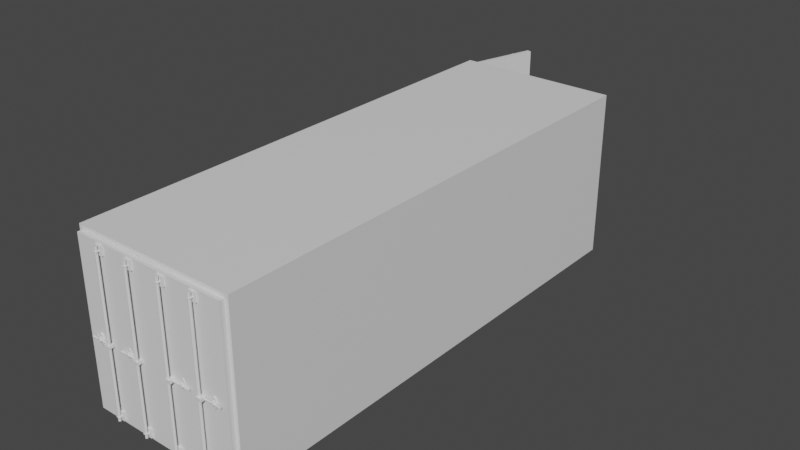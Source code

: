 # Source: containerOpen.blend  (saved by Blender 3.6.14; exported with 4.5.12 LTS)
import bpy
from mathutils import Matrix  # noqa: F401  (used for matrix-valued properties, if any)

bpy.ops.wm.read_factory_settings(use_empty=True)
scene = bpy.context.scene
scene.name = 'Scene'

# ---- collections
col_collection = bpy.data.collections.new('Collection'); scene.collection.children.link(col_collection)

# ---- materials (node trees are filled in below, after node groups)
mat_material = bpy.data.materials.new('Material')
mat_material.alpha_threshold = 0.0
mat_material.use_transparent_shadow = False
mat_material.roughness = 0.5
mat_material.line_color = (0.0, 0.0, 0.0, 1.0)

# ---- material node trees
mat_material.use_nodes = True; mat_material.node_tree.nodes.clear()
_N = mat_material.node_tree.nodes; _L = mat_material.node_tree.links
n0 = _N.new('ShaderNodeOutputMaterial'); n0.name = 'Material Output'; n0.location = (300, 300)
n1 = _N.new('ShaderNodeBsdfPrincipled'); n1.name = 'Principled BSDF'; n1.location = (10, 300)
n1.distribution = 'GGX'
n1.subsurface_method = 'RANDOM_WALK_SKIN'
n1.inputs[3].default_value = 1.45
n1.inputs[27].default_value = (0.0, 0.0, 0.0, 1.0)
n1.inputs[28].default_value = 1.0
_L.new(n1.outputs[0], n0.inputs[0])
n0.is_active_output = True

# ---- world
world_world = bpy.data.worlds.new('World'); scene.world = world_world
world_world.use_nodes = True; world_world.node_tree.nodes.clear()
_N = world_world.node_tree.nodes; _L = world_world.node_tree.links
n0 = _N.new('ShaderNodeOutputWorld'); n0.name = 'World Output'; n0.location = (300, 300)
n1 = _N.new('ShaderNodeBackground'); n1.name = 'Background'; n1.location = (10, 300)
n1.inputs[0].default_value = (0.05088, 0.05088, 0.05088, 1.0)
_L.new(n1.outputs[0], n0.inputs[0])
n0.is_active_output = True
world_world.color = (0.05088, 0.05088, 0.05088)
world_world.use_sun_shadow = False
world_world.sun_shadow_jitter_overblur = 0.0

# ---- meshes
me_cube_001 = bpy.data.meshes.new('Cube.001')
me_cube_001.from_pydata([(1.0, 1.0, 1.0), (1.0, 1.0, -1.0), (1.0, -1.0, 1.0), (1.0, -1.0, -1.0), (-1.0, 1.0, 1.0), (-1.0, 1.0, -1.0), (-1.0, -1.0, 1.0), (-1.0, -1.0, -1.0), (0.95, 1.0, 0.95), (0.95, 1.0, -0.95), (0.95, -0.9997, 0.95), (0.95, -0.9997, -0.95), (-0.95, 1.0, 0.95), (-0.95, 1.0, -0.95), (-0.95, -0.9997, 0.95), (-0.95, -0.9997, -0.95)], [], [(0, 4, 6, 2), (3, 11, 15, 7), (7, 6, 4, 5), (5, 1, 3, 7), (1, 0, 2, 3), (8, 10, 14, 12), (6, 7, 15, 14), (15, 13, 12, 14), (13, 15, 11, 9), (9, 11, 10, 8), (1, 5, 13, 9), (0, 1, 9, 8), (5, 4, 12, 13), (4, 0, 8, 12), (6, 14, 10, 2), (3, 2, 10, 11)])
_uv = me_cube_001.uv_layers.new(name='UVMap')
_uv.uv.foreach_set('vector', [0.625, 0.5, 0.875, 0.5, 0.875, 0.75, 0.625, 0.75, 0.375, 0.75, 0.375, 0.75, 0.125, 0.75, 0.375, 0.0, 0.375, 0.0, 0.625, 0.0, 0.625, 0.25, 0.375, 0.25, 0.125, 0.5, 0.375, 0.5, 0.375, 0.75, 0.125, 0.75, 0.375, 0.5, 0.625, 0.5, 0.625, 0.75, 0.375, 0.75, 0.625, 0.5, 0.625, 0.75, 0.875, 0.75, 0.875, 0.5, 0.625, 0.0, 0.375, 0.0, 0.375, 0.0, 0.625, 0.0, 0.375, 0.0, 0.375, 0.25, 0.625, 0.25, 0.625, 0.0, 0.125, 0.5, 0.125, 0.75, 0.375, 0.75, 0.375, 0.5, 0.375, 0.5, 0.375, 0.75, 0.625, 0.75, 0.625, 0.5, 0.375, 0.5, 0.125, 0.5, 0.125, 0.5, 0.375, 0.5, 0.625, 0.5, 0.375, 0.5, 0.375, 0.5, 0.625, 0.5, 0.375, 0.25, 0.625, 0.25, 0.625, 0.25, 0.375, 0.25, 0.875, 0.5, 0.625, 0.5, 0.625, 0.5, 0.875, 0.5, 0.625, 0.0, 0.625, 0.0, 0.625, 0.75, 0.625, 0.75, 0.375, 0.75, 0.625, 0.75, 0.625, 0.75, 0.375, 0.75])
me_cube_001.materials.append(mat_material)
me_cube_001.use_mirror_vertex_groups = False
me_cube_001.update()
me_cube_002 = bpy.data.meshes.new('Cube.002')
me_cube_002.from_pydata([(0.6695, 1.031, -0.8313), (0.6695, 1.031, -0.9307), (0.6694, 1.024, -0.8313), (0.6694, 1.024, -0.9307), (0.5783, 1.032, -0.8313), (0.5783, 1.032, -0.9307), (0.5782, 1.025, -0.8313), (0.5782, 1.025, -0.9307), (0.645, 1.046, -0.878), (0.645, 1.046, -0.8843), (0.6441, 1.03, -0.8746), (0.6441, 1.03, -0.8876), (0.6019, 1.046, -0.878), (0.6019, 1.046, -0.8843), (0.601, 1.031, -0.8746), (0.601, 1.031, -0.8876), (0.2586, 1.034, -0.8313), (0.2586, 1.034, -0.9307), (0.2585, 1.027, -0.8313), (0.2585, 1.027, -0.9307), (0.1673, 1.035, -0.8313), (0.1673, 1.035, -0.9307), (0.1672, 1.028, -0.8313), (0.1672, 1.028, -0.9307), (0.2341, 1.049, -0.878), (0.2341, 1.049, -0.8843), (0.2332, 1.034, -0.8746), (0.2332, 1.034, -0.8876), (0.191, 1.049, -0.878), (0.191, 1.049, -0.8843), (0.1901, 1.034, -0.8746), (0.1901, 1.034, -0.8876), (0.6695, 1.031, 0.9308), (0.6695, 1.031, 0.8314), (0.6694, 1.024, 0.9326), (0.6694, 1.024, 0.8332), (0.5783, 1.032, 0.9308), (0.5783, 1.032, 0.8314), (0.5782, 1.025, 0.9326), (0.5782, 1.025, 0.8332), (0.645, 1.046, 0.8841), (0.645, 1.046, 0.8779), (0.6441, 1.03, 0.8875), (0.6441, 1.03, 0.8745), (0.6019, 1.046, 0.8841), (0.6019, 1.046, 0.8779), (0.601, 1.031, 0.8875), (0.601, 1.031, 0.8745), (0.2586, 1.034, 0.9308), (0.2586, 1.034, 0.8314), (0.2585, 1.027, 0.9308), (0.2585, 1.027, 0.8314), (0.1673, 1.035, 0.9308), (0.1673, 1.035, 0.8314), (0.1672, 1.028, 0.9308), (0.1672, 1.028, 0.8314), (0.2341, 1.049, 0.8841), (0.2341, 1.049, 0.8779), (0.2332, 1.034, 0.8875), (0.2332, 1.034, 0.8745), (0.191, 1.049, 0.8841), (0.191, 1.049, 0.8779), (0.1901, 1.034, 0.8875), (0.1901, 1.034, 0.8745), (0.6233, 1.045, -0.9283), (0.6118, 1.043, -0.9283), (0.607, 1.039, -0.9283), (0.6118, 1.036, -0.9283), (0.6233, 1.034, -0.9283), (0.6347, 1.036, -0.9283), (0.6395, 1.039, -0.9283), (0.6347, 1.043, -0.9283), (0.6233, 1.045, 0.9285), (0.6118, 1.043, 0.9285), (0.607, 1.039, 0.9285), (0.6118, 1.036, 0.9285), (0.6233, 1.034, 0.9285), (0.6347, 1.036, 0.9285), (0.6395, 1.039, 0.9285), (0.6347, 1.043, 0.9285), (0.2117, 1.048, -0.9283), (0.2002, 1.046, -0.9283), (0.1955, 1.043, -0.9283), (0.2002, 1.039, -0.9283), (0.2117, 1.037, -0.9283), (0.2231, 1.039, -0.9283), (0.2279, 1.043, -0.9283), (0.2231, 1.046, -0.9283), (0.2117, 1.048, 0.9285), (0.2002, 1.046, 0.9285), (0.1955, 1.043, 0.9285), (0.2002, 1.039, 0.9285), (0.2117, 1.037, 0.9285), (0.2231, 1.039, 0.9285), (0.2279, 1.043, 0.9285), (0.2231, 1.046, 0.9285), (0.95, 1.003, 0.95), (0.95, 1.003, -0.95), (-0.006873, 1.009, 0.95), (-0.006873, 1.009, -0.95), (0.9501, 1.023, 0.95), (0.9501, 1.023, -0.95), (-0.006763, 1.029, 0.95), (-0.006763, 1.029, -0.95), (0.7839, 1.024, -0.03109), (0.7627, 1.024, -0.05118), (0.7539, 1.024, -0.09969), (0.7627, 1.024, -0.1482), (0.7839, 1.024, -0.1683), (0.8051, 1.024, -0.1482), (0.8139, 1.024, -0.09969), (0.8051, 1.024, -0.05118), (0.784, 1.029, -0.03109), (0.7628, 1.029, -0.05118), (0.754, 1.029, -0.09969), (0.7628, 1.029, -0.1482), (0.784, 1.029, -0.1683), (0.8053, 1.029, -0.1482), (0.814, 1.029, -0.09969), (0.8053, 1.029, -0.05118), (0.7713, 1.027, -0.1172), (0.7713, 1.027, -0.08057), (0.772, 1.038, -0.1172), (0.772, 1.038, -0.08057), (0.7981, 1.027, -0.1172), (0.7981, 1.027, -0.08057), (0.7988, 1.038, -0.1172), (0.7988, 1.038, -0.08057), (0.6011, 1.027, -0.1172), (0.6011, 1.027, -0.08057), (0.6028, 1.049, -0.1172), (0.6028, 1.049, -0.08057), (0.6713, 1.027, -0.1172), (0.6713, 1.027, -0.08057), (0.673, 1.049, -0.1172), (0.673, 1.049, -0.08057), (0.6712, 1.037, -0.09884), (0.6712, 1.036, -0.09006), (0.6712, 1.033, -0.08642), (0.6712, 1.03, -0.09006), (0.6712, 1.029, -0.09884), (0.6712, 1.03, -0.1076), (0.6712, 1.033, -0.1113), (0.6712, 1.036, -0.1076), (0.8841, 1.037, -0.09884), (0.8841, 1.036, -0.09006), (0.8841, 1.033, -0.08642), (0.8841, 1.03, -0.09006), (0.8841, 1.029, -0.09884), (0.8841, 1.03, -0.1076), (0.8841, 1.033, -0.1113), (0.8841, 1.036, -0.1076), (0.3678, 1.024, -0.03109), (0.3465, 1.024, -0.05118), (0.3378, 1.024, -0.09969), (0.3465, 1.024, -0.1482), (0.3678, 1.024, -0.1683), (0.389, 1.024, -0.1482), (0.3978, 1.024, -0.09969), (0.389, 1.024, -0.05118), (0.3679, 1.029, -0.03109), (0.3467, 1.029, -0.05118), (0.3379, 1.029, -0.09969), (0.3467, 1.029, -0.1482), (0.3679, 1.029, -0.1683), (0.3891, 1.029, -0.1482), (0.3979, 1.029, -0.09969), (0.3891, 1.029, -0.05118), (0.3552, 1.027, -0.1172), (0.3552, 1.027, -0.08057), (0.3558, 1.038, -0.1172), (0.3558, 1.038, -0.08057), (0.382, 1.027, -0.1172), (0.382, 1.027, -0.08057), (0.3826, 1.038, -0.1172), (0.3826, 1.038, -0.08057), (0.185, 1.027, -0.1172), (0.185, 1.027, -0.08057), (0.1867, 1.049, -0.1172), (0.1867, 1.049, -0.08057), (0.2552, 1.027, -0.1172), (0.2552, 1.027, -0.08057), (0.2569, 1.049, -0.1172), (0.2569, 1.049, -0.08057), (0.2551, 1.037, -0.09884), (0.2551, 1.036, -0.09006), (0.2551, 1.033, -0.08642), (0.2551, 1.03, -0.09006), (0.2551, 1.029, -0.09884), (0.2551, 1.03, -0.1076), (0.2551, 1.033, -0.1113), (0.2551, 1.036, -0.1076), (0.4679, 1.037, -0.09884), (0.4679, 1.036, -0.09006), (0.4679, 1.033, -0.08642), (0.4679, 1.03, -0.09006), (0.4679, 1.029, -0.09884), (0.4679, 1.03, -0.1076), (0.4679, 1.033, -0.1113), (0.4679, 1.036, -0.1076), (-0.9467, 1.102, -0.8313), (-0.9467, 1.102, -0.9307), (-0.926, 1.1, -0.8313), (-0.926, 1.1, -0.9307), (-0.9215, 1.131, -0.8313), (-0.9215, 1.131, -0.9307), (-0.9007, 1.129, -0.8313), (-0.9007, 1.129, -0.9307), (-0.9803, 1.114, -0.878), (-0.9803, 1.114, -0.8843), (-0.9367, 1.109, -0.8746), (-0.9367, 1.109, -0.8876), (-0.9683, 1.127, -0.878), (-0.9683, 1.127, -0.8843), (-0.9247, 1.123, -0.8746), (-0.9247, 1.123, -0.8876), (-0.8359, 1.234, -0.8313), (-0.8359, 1.234, -0.9307), (-0.8152, 1.232, -0.8313), (-0.8152, 1.232, -0.9307), (-0.8107, 1.263, -0.8313), (-0.8107, 1.263, -0.9307), (-0.7899, 1.261, -0.8313), (-0.7899, 1.261, -0.9307), (-0.8695, 1.246, -0.878), (-0.8695, 1.246, -0.8843), (-0.8259, 1.242, -0.8746), (-0.8259, 1.242, -0.8876), (-0.8575, 1.26, -0.878), (-0.8575, 1.26, -0.8843), (-0.8139, 1.255, -0.8746), (-0.8139, 1.255, -0.8876), (-0.9467, 1.102, 0.9308), (-0.9467, 1.102, 0.8314), (-0.926, 1.1, 0.9326), (-0.926, 1.1, 0.8332), (-0.9215, 1.131, 0.9308), (-0.9215, 1.131, 0.8314), (-0.9007, 1.129, 0.9326), (-0.9007, 1.129, 0.8332), (-0.9803, 1.114, 0.8841), (-0.9803, 1.114, 0.8779), (-0.9367, 1.109, 0.8875), (-0.9367, 1.109, 0.8745), (-0.9683, 1.127, 0.8841), (-0.9683, 1.127, 0.8779), (-0.9247, 1.123, 0.8875), (-0.9247, 1.123, 0.8745), (-0.8359, 1.234, 0.9308), (-0.8359, 1.234, 0.8314), (-0.8152, 1.232, 0.9308), (-0.8152, 1.232, 0.8314), (-0.8107, 1.263, 0.9308), (-0.8107, 1.263, 0.8314), (-0.7899, 1.261, 0.9308), (-0.7899, 1.261, 0.8314), (-0.8695, 1.246, 0.8841), (-0.8695, 1.246, 0.8779), (-0.8259, 1.242, 0.8875), (-0.8259, 1.242, 0.8745), (-0.8575, 1.26, 0.8841), (-0.8575, 1.26, 0.8779), (-0.8139, 1.255, 0.8875), (-0.8139, 1.255, 0.8745), (-0.9721, 1.12, -0.9283), (-0.9643, 1.124, -0.9283), (-0.9519, 1.124, -0.9283), (-0.9423, 1.121, -0.9283), (-0.9411, 1.117, -0.9283), (-0.949, 1.114, -0.9283), (-0.9614, 1.114, -0.9283), (-0.9709, 1.116, -0.9283), (-0.9721, 1.12, 0.9285), (-0.9643, 1.124, 0.9285), (-0.9519, 1.124, 0.9285), (-0.9423, 1.121, 0.9285), (-0.9411, 1.117, 0.9285), (-0.949, 1.114, 0.9285), (-0.9614, 1.114, 0.9285), (-0.9709, 1.116, 0.9285), (-0.861, 1.253, -0.9283), (-0.8532, 1.256, -0.9283), (-0.8408, 1.256, -0.9283), (-0.8312, 1.254, -0.9283), (-0.83, 1.25, -0.9283), (-0.8379, 1.246, -0.9283), (-0.8503, 1.246, -0.9283), (-0.8598, 1.249, -0.9283), (-0.861, 1.253, 0.9285), (-0.8532, 1.256, 0.9285), (-0.8408, 1.256, 0.9285), (-0.8312, 1.254, 0.9285), (-0.83, 1.25, 0.9285), (-0.8379, 1.246, 0.9285), (-0.8503, 1.246, 0.9285), (-0.8598, 1.249, 0.9285), (-0.9487, 1.004, 0.95), (-0.9487, 1.004, -0.95), (-0.6848, 1.311, 0.95), (-0.6848, 1.311, -0.95), (-1.006, 1.01, 0.95), (-1.006, 1.01, -0.95), (-0.7422, 1.317, 0.95), (-0.7422, 1.317, -0.95), (-0.9588, 1.063, -0.03109), (-0.953, 1.07, -0.05118), (-0.9506, 1.073, -0.09969), (-0.953, 1.07, -0.1482), (-0.9588, 1.063, -0.1683), (-0.9646, 1.056, -0.1482), (-0.967, 1.053, -0.09969), (-0.9646, 1.056, -0.05118), (-0.974, 1.064, -0.03109), (-0.9682, 1.071, -0.05118), (-0.9658, 1.074, -0.09969), (-0.9682, 1.071, -0.1482), (-0.974, 1.064, -0.1683), (-0.9798, 1.058, -0.1482), (-0.9822, 1.055, -0.09969), (-0.9798, 1.058, -0.05118), (-0.9647, 1.068, -0.1172), (-0.9647, 1.068, -0.08057), (-0.9969, 1.071, -0.1172), (-0.9969, 1.071, -0.08057), (-0.972, 1.059, -0.1172), (-0.972, 1.059, -0.08057), (-1.004, 1.062, -0.1172), (-1.004, 1.062, -0.08057), (-0.9151, 1.122, -0.1172), (-0.9151, 1.122, -0.08057), (-0.9778, 1.128, -0.1172), (-0.9778, 1.128, -0.08057), (-0.935, 1.1, -0.1172), (-0.935, 1.1, -0.08057), (-0.9977, 1.106, -0.1172), (-0.9977, 1.106, -0.08057), (-0.965, 1.103, -0.09884), (-0.9614, 1.103, -0.09006), (-0.9527, 1.102, -0.08642), (-0.944, 1.101, -0.09006), (-0.9404, 1.1, -0.09884), (-0.944, 1.101, -0.1076), (-0.9527, 1.102, -0.1113), (-0.9614, 1.103, -0.1076), (-1.027, 1.035, -0.09884), (-1.023, 1.035, -0.09006), (-1.015, 1.034, -0.08642), (-1.006, 1.033, -0.09006), (-1.002, 1.032, -0.09884), (-1.006, 1.033, -0.1076), (-1.015, 1.034, -0.1113), (-1.023, 1.035, -0.1076), (-0.8375, 1.196, -0.03109), (-0.8317, 1.203, -0.05118), (-0.8293, 1.205, -0.09969), (-0.8317, 1.203, -0.1482), (-0.8375, 1.196, -0.1683), (-0.8433, 1.189, -0.1482), (-0.8457, 1.186, -0.09969), (-0.8433, 1.189, -0.05118), (-0.8527, 1.197, -0.03109), (-0.8469, 1.204, -0.05118), (-0.8445, 1.207, -0.09969), (-0.8469, 1.204, -0.1482), (-0.8527, 1.197, -0.1683), (-0.8585, 1.191, -0.1482), (-0.8609, 1.188, -0.09969), (-0.8585, 1.191, -0.05118), (-0.8434, 1.201, -0.1172), (-0.8434, 1.201, -0.08057), (-0.8756, 1.204, -0.1172), (-0.8756, 1.204, -0.08057), (-0.8507, 1.192, -0.1172), (-0.8507, 1.192, -0.08057), (-0.8829, 1.195, -0.1172), (-0.8829, 1.195, -0.08057), (-0.7938, 1.255, -0.1172), (-0.7938, 1.255, -0.08057), (-0.8565, 1.261, -0.1172), (-0.8565, 1.261, -0.08057), (-0.8137, 1.233, -0.1172), (-0.8137, 1.233, -0.08057), (-0.8765, 1.238, -0.1172), (-0.8765, 1.238, -0.08057), (-0.8437, 1.236, -0.09884), (-0.8401, 1.235, -0.09006), (-0.8314, 1.235, -0.08642), (-0.8227, 1.234, -0.09006), (-0.8191, 1.233, -0.09884), (-0.8227, 1.234, -0.1076), (-0.8314, 1.235, -0.1113), (-0.8401, 1.235, -0.1076), (-0.9057, 1.168, -0.09884), (-0.9021, 1.167, -0.09006), (-0.8934, 1.167, -0.08642), (-0.8847, 1.166, -0.09006), (-0.8811, 1.165, -0.09884), (-0.8847, 1.166, -0.1076), (-0.8934, 1.167, -0.1113), (-0.9021, 1.167, -0.1076), (-0.6795, -1.023, -0.8313), (-0.6795, -1.023, -0.9307), (-0.6797, -1.016, -0.8313), (-0.6797, -1.016, -0.9307), (-0.5882, -1.023, -0.8313), (-0.5882, -1.023, -0.9307), (-0.5884, -1.016, -0.8313), (-0.5884, -1.016, -0.9307), (-0.6543, -1.037, -0.878), (-0.6543, -1.037, -0.8843), (-0.6541, -1.022, -0.8746), (-0.6541, -1.022, -0.8876), (-0.6112, -1.037, -0.878), (-0.6112, -1.037, -0.8843), (-0.611, -1.022, -0.8746), (-0.611, -1.022, -0.8876), (-0.2684, -1.024, -0.8313), (-0.2684, -1.024, -0.9307), (-0.2687, -1.017, -0.8313), (-0.2687, -1.017, -0.9307), (-0.1772, -1.024, -0.8313), (-0.1772, -1.024, -0.9307), (-0.1774, -1.016, -0.8313), (-0.1774, -1.016, -0.9307), (-0.2433, -1.038, -0.878), (-0.2433, -1.038, -0.8843), (-0.2431, -1.023, -0.8746), (-0.2431, -1.023, -0.8876), (-0.2002, -1.038, -0.878), (-0.2002, -1.038, -0.8843), (-0.2, -1.023, -0.8746), (-0.2, -1.023, -0.8876), (-0.6795, -1.023, 0.9308), (-0.6795, -1.023, 0.8314), (-0.6797, -1.016, 0.9326), (-0.6797, -1.016, 0.8332), (-0.5882, -1.023, 0.9308), (-0.5882, -1.023, 0.8314), (-0.5884, -1.016, 0.9326), (-0.5884, -1.016, 0.8332), (-0.6543, -1.037, 0.8841), (-0.6543, -1.037, 0.8779), (-0.6541, -1.022, 0.8875), (-0.6541, -1.022, 0.8745), (-0.6112, -1.037, 0.8841), (-0.6112, -1.037, 0.8779), (-0.611, -1.022, 0.8875), (-0.611, -1.022, 0.8745), (-0.2684, -1.024, 0.9308), (-0.2684, -1.024, 0.8314), (-0.2687, -1.017, 0.9308), (-0.2687, -1.017, 0.8314), (-0.1772, -1.024, 0.9308), (-0.1772, -1.024, 0.8314), (-0.1774, -1.016, 0.9308), (-0.1774, -1.016, 0.8314), (-0.2433, -1.038, 0.8841), (-0.2433, -1.038, 0.8779), (-0.2431, -1.023, 0.8875), (-0.2431, -1.023, 0.8745), (-0.2002, -1.038, 0.8841), (-0.2002, -1.038, 0.8779), (-0.2, -1.023, 0.8875), (-0.2, -1.023, 0.8745), (-0.6326, -1.036, -0.9283), (-0.6212, -1.034, -0.9283), (-0.6166, -1.031, -0.9283), (-0.6215, -1.027, -0.9283), (-0.6331, -1.025, -0.9283), (-0.6445, -1.027, -0.9283), (-0.649, -1.031, -0.9283), (-0.6441, -1.035, -0.9283), (-0.6326, -1.036, 0.9285), (-0.6212, -1.034, 0.9285), (-0.6166, -1.031, 0.9285), (-0.6215, -1.027, 0.9285), (-0.6331, -1.025, 0.9285), (-0.6445, -1.027, 0.9285), (-0.649, -1.031, 0.9285), (-0.6441, -1.035, 0.9285), (-0.2209, -1.037, -0.9283), (-0.2095, -1.035, -0.9283), (-0.2049, -1.032, -0.9283), (-0.2099, -1.028, -0.9283), (-0.2214, -1.026, -0.9283), (-0.2328, -1.028, -0.9283), (-0.2373, -1.032, -0.9283), (-0.2324, -1.035, -0.9283), (-0.2209, -1.037, 0.9285), (-0.2095, -1.035, 0.9285), (-0.2049, -1.032, 0.9285), (-0.2099, -1.028, 0.9285), (-0.2214, -1.026, 0.9285), (-0.2328, -1.028, 0.9285), (-0.2373, -1.032, 0.9285), (-0.2324, -1.035, 0.9285), (-0.9612, -0.9964, 0.95), (-0.9612, -0.9964, -0.95), (-0.004221, -0.9966, 0.95), (-0.004221, -0.9966, -0.95), (-0.9604, -1.016, 0.95), (-0.9604, -1.016, -0.95), (-0.003391, -1.017, 0.95), (-0.003391, -1.017, -0.95), (-0.7942, -1.016, -0.03109), (-0.773, -1.016, -0.05118), (-0.7642, -1.016, -0.09969), (-0.773, -1.016, -0.1482), (-0.7942, -1.016, -0.1683), (-0.8154, -1.016, -0.1482), (-0.8242, -1.016, -0.09969), (-0.8154, -1.016, -0.05118), (-0.7941, -1.021, -0.03109), (-0.7729, -1.021, -0.05118), (-0.7641, -1.021, -0.09969), (-0.7729, -1.021, -0.1482), (-0.7941, -1.021, -0.1683), (-0.8153, -1.021, -0.1482), (-0.8241, -1.021, -0.09969), (-0.8153, -1.021, -0.05118), (-0.7815, -1.019, -0.1172), (-0.7815, -1.019, -0.08057), (-0.7816, -1.03, -0.1172), (-0.7816, -1.03, -0.08057), (-0.8082, -1.019, -0.1172), (-0.8082, -1.019, -0.08057), (-0.8084, -1.03, -0.1172), (-0.8084, -1.03, -0.08057), (-0.6112, -1.018, -0.1172), (-0.6112, -1.018, -0.08057), (-0.6119, -1.04, -0.1172), (-0.6119, -1.04, -0.08057), (-0.6815, -1.018, -0.1172), (-0.6815, -1.018, -0.08057), (-0.6822, -1.04, -0.1172), (-0.6822, -1.04, -0.08057), (-0.6809, -1.029, -0.09884), (-0.681, -1.028, -0.09006), (-0.6811, -1.025, -0.08642), (-0.6812, -1.022, -0.09006), (-0.6813, -1.02, -0.09884), (-0.6812, -1.022, -0.1076), (-0.6811, -1.025, -0.1113), (-0.681, -1.028, -0.1076), (-0.8937, -1.03, -0.09884), (-0.8937, -1.029, -0.09006), (-0.8939, -1.026, -0.08642), (-0.894, -1.023, -0.09006), (-0.8941, -1.022, -0.09884), (-0.894, -1.023, -0.1076), (-0.8939, -1.026, -0.1113), (-0.8937, -1.029, -0.1076), (-0.3781, -1.014, -0.03109), (-0.3569, -1.014, -0.05118), (-0.3481, -1.014, -0.09969), (-0.3569, -1.014, -0.1482), (-0.3781, -1.014, -0.1683), (-0.3993, -1.014, -0.1482), (-0.4081, -1.014, -0.09969), (-0.3993, -1.014, -0.05118), (-0.378, -1.019, -0.03109), (-0.3568, -1.019, -0.05118), (-0.348, -1.019, -0.09969), (-0.3568, -1.019, -0.1482), (-0.378, -1.019, -0.1683), (-0.3992, -1.019, -0.1482), (-0.408, -1.019, -0.09969), (-0.3992, -1.019, -0.05118), (-0.3654, -1.017, -0.1172), (-0.3654, -1.017, -0.08057), (-0.3655, -1.028, -0.1172), (-0.3655, -1.028, -0.08057), (-0.3921, -1.017, -0.1172), (-0.3921, -1.017, -0.08057), (-0.3923, -1.028, -0.1172), (-0.3923, -1.028, -0.08057), (-0.1952, -1.016, -0.1172), (-0.1952, -1.016, -0.08057), (-0.1958, -1.038, -0.1172), (-0.1958, -1.038, -0.08057), (-0.2654, -1.016, -0.1172), (-0.2654, -1.016, -0.08057), (-0.2661, -1.038, -0.1172), (-0.2661, -1.038, -0.08057), (-0.2648, -1.027, -0.09884), (-0.2649, -1.026, -0.09006), (-0.265, -1.022, -0.08642), (-0.2651, -1.019, -0.09006), (-0.2652, -1.018, -0.09884), (-0.2651, -1.019, -0.1076), (-0.265, -1.022, -0.1113), (-0.2649, -1.026, -0.1076), (-0.4776, -1.028, -0.09884), (-0.4776, -1.027, -0.09006), (-0.4778, -1.024, -0.08642), (-0.4779, -1.021, -0.09006), (-0.478, -1.019, -0.09884), (-0.4779, -1.021, -0.1076), (-0.4778, -1.024, -0.1113), (-0.4776, -1.027, -0.1076), (0.6733, -1.022, -0.8313), (0.6733, -1.022, -0.9307), (0.6734, -1.015, -0.8313), (0.6734, -1.015, -0.9307), (0.582, -1.022, -0.8313), (0.582, -1.022, -0.9307), (0.5822, -1.015, -0.8313), (0.5822, -1.015, -0.9307), (0.6482, -1.036, -0.878), (0.6482, -1.036, -0.8843), (0.6479, -1.021, -0.8746), (0.6479, -1.021, -0.8876), (0.6051, -1.036, -0.878), (0.6051, -1.036, -0.8843), (0.6048, -1.021, -0.8746), (0.6048, -1.021, -0.8876), (0.2623, -1.024, -0.8313), (0.2623, -1.024, -0.9307), (0.2624, -1.016, -0.8313), (0.2624, -1.016, -0.9307), (0.171, -1.024, -0.8313), (0.171, -1.024, -0.9307), (0.1712, -1.016, -0.8313), (0.1712, -1.016, -0.9307), (0.2372, -1.038, -0.878), (0.2372, -1.038, -0.8843), (0.2369, -1.023, -0.8746), (0.2369, -1.023, -0.8876), (0.1941, -1.038, -0.878), (0.1941, -1.038, -0.8843), (0.1938, -1.023, -0.8746), (0.1938, -1.023, -0.8876), (0.6733, -1.022, 0.9308), (0.6733, -1.022, 0.8314), (0.6734, -1.015, 0.9326), (0.6734, -1.015, 0.8332), (0.582, -1.022, 0.9308), (0.582, -1.022, 0.8314), (0.5822, -1.015, 0.9326), (0.5822, -1.015, 0.8332), (0.6482, -1.036, 0.8841), (0.6482, -1.036, 0.8779), (0.6479, -1.021, 0.8875), (0.6479, -1.021, 0.8745), (0.6051, -1.036, 0.8841), (0.6051, -1.036, 0.8779), (0.6048, -1.021, 0.8875), (0.6048, -1.021, 0.8745), (0.2623, -1.024, 0.9308), (0.2623, -1.024, 0.8314), (0.2624, -1.016, 0.9308), (0.2624, -1.016, 0.8314), (0.171, -1.024, 0.9308), (0.171, -1.024, 0.8314), (0.1712, -1.016, 0.9308), (0.1712, -1.016, 0.8314), (0.2372, -1.038, 0.8841), (0.2372, -1.038, 0.8779), (0.2369, -1.023, 0.8875), (0.2369, -1.023, 0.8745), (0.1941, -1.038, 0.8841), (0.1941, -1.038, 0.8779), (0.1938, -1.023, 0.8875), (0.1938, -1.023, 0.8745), (0.6265, -1.036, -0.9283), (0.6151, -1.034, -0.9283), (0.6105, -1.03, -0.9283), (0.6154, -1.026, -0.9283), (0.6269, -1.025, -0.9283), (0.6383, -1.026, -0.9283), (0.6429, -1.03, -0.9283), (0.638, -1.034, -0.9283), (0.6265, -1.036, 0.9285), (0.6151, -1.034, 0.9285), (0.6105, -1.03, 0.9285), (0.6154, -1.026, 0.9285), (0.6269, -1.025, 0.9285), (0.6383, -1.026, 0.9285), (0.6429, -1.03, 0.9285), (0.638, -1.034, 0.9285), (0.2148, -1.037, -0.9283), (0.2034, -1.035, -0.9283), (0.1988, -1.031, -0.9283), (0.2037, -1.028, -0.9283), (0.2152, -1.026, -0.9283), (0.2266, -1.028, -0.9283), (0.2312, -1.032, -0.9283), (0.2263, -1.035, -0.9283), (0.2148, -1.037, 0.9285), (0.2034, -1.035, 0.9285), (0.1988, -1.031, 0.9285), (0.2037, -1.028, 0.9285), (0.2152, -1.026, 0.9285), (0.2266, -1.028, 0.9285), (0.2312, -1.032, 0.9285), (0.2263, -1.035, 0.9285), (0.9548, -0.9956, 0.95), (0.9548, -0.9956, -0.95), (-0.002192, -0.9967, 0.95), (-0.002192, -0.9967, -0.95), (0.9541, -1.016, 0.95), (0.9541, -1.016, -0.95), (-0.002852, -1.017, 0.95), (-0.002852, -1.017, -0.95), (0.7879, -1.015, -0.03109), (0.7667, -1.015, -0.05118), (0.7579, -1.015, -0.09969), (0.7667, -1.015, -0.1482), (0.7879, -1.015, -0.1683), (0.8092, -1.015, -0.1482), (0.8179, -1.015, -0.09969), (0.8092, -1.015, -0.05118), (0.7879, -1.021, -0.03109), (0.7667, -1.021, -0.05118), (0.7579, -1.021, -0.09969), (0.7667, -1.021, -0.1482), (0.7879, -1.021, -0.1683), (0.8091, -1.021, -0.1482), (0.8179, -1.02, -0.09969), (0.8091, -1.021, -0.05118), (0.7752, -1.019, -0.1172), (0.7752, -1.019, -0.08057), (0.7755, -1.03, -0.1172), (0.7755, -1.03, -0.08057), (0.802, -1.018, -0.1172), (0.802, -1.018, -0.08057), (0.8022, -1.03, -0.1172), (0.8022, -1.03, -0.08057), (0.605, -1.018, -0.1172), (0.605, -1.018, -0.08057), (0.6059, -1.04, -0.1172), (0.6059, -1.04, -0.08057), (0.6753, -1.018, -0.1172), (0.6753, -1.018, -0.08057), (0.6761, -1.04, -0.1172), (0.6761, -1.04, -0.08057), (0.6748, -1.028, -0.09884), (0.6748, -1.027, -0.09006), (0.6749, -1.024, -0.08642), (0.675, -1.021, -0.09006), (0.6751, -1.02, -0.09884), (0.675, -1.021, -0.1076), (0.6749, -1.024, -0.1113), (0.6748, -1.027, -0.1076), (0.8876, -1.029, -0.09884), (0.8876, -1.028, -0.09006), (0.8877, -1.025, -0.08642), (0.8878, -1.022, -0.09006), (0.8879, -1.021, -0.09884), (0.8878, -1.022, -0.1076), (0.8877, -1.025, -0.1113), (0.8876, -1.028, -0.1076), (0.3718, -1.013, -0.03109), (0.3506, -1.014, -0.05118), (0.3418, -1.014, -0.09969), (0.3506, -1.014, -0.1482), (0.3718, -1.013, -0.1683), (0.393, -1.013, -0.1482), (0.4018, -1.013, -0.09969), (0.393, -1.013, -0.05118), (0.3718, -1.019, -0.03109), (0.3505, -1.019, -0.05118), (0.3418, -1.019, -0.09969), (0.3505, -1.019, -0.1482), (0.3718, -1.019, -0.1683), (0.393, -1.019, -0.1482), (0.4018, -1.019, -0.09969), (0.393, -1.019, -0.05118), (0.3591, -1.017, -0.1172), (0.3591, -1.017, -0.08057), (0.3594, -1.028, -0.1172), (0.3594, -1.028, -0.08057), (0.3859, -1.017, -0.1172), (0.3859, -1.017, -0.08057), (0.3861, -1.028, -0.1172), (0.3861, -1.028, -0.08057), (0.1889, -1.016, -0.1172), (0.1889, -1.016, -0.08057), (0.1898, -1.038, -0.1172), (0.1898, -1.038, -0.08057), (0.2591, -1.016, -0.1172), (0.2591, -1.016, -0.08057), (0.26, -1.038, -0.1172), (0.26, -1.038, -0.08057), (0.2586, -1.027, -0.09884), (0.2587, -1.025, -0.09006), (0.2588, -1.022, -0.08642), (0.2589, -1.019, -0.09006), (0.259, -1.018, -0.09884), (0.2589, -1.019, -0.1076), (0.2588, -1.022, -0.1113), (0.2587, -1.025, -0.1076), (0.4714, -1.028, -0.09884), (0.4715, -1.026, -0.09006), (0.4716, -1.023, -0.08642), (0.4717, -1.02, -0.09006), (0.4718, -1.019, -0.09884), (0.4717, -1.02, -0.1076), (0.4716, -1.023, -0.1113), (0.4715, -1.026, -0.1076)], [], [(5, 1, 3, 7), (7, 6, 4, 5), (5, 4, 0, 1), (0, 4, 6, 2), (1, 0, 2, 3), (3, 2, 6, 7), (9, 8, 10, 11), (15, 14, 12, 13), (13, 9, 11, 15), (11, 10, 14, 15), (8, 12, 14, 10), (13, 12, 8, 9), (21, 17, 19, 23), (23, 22, 20, 21), (21, 20, 16, 17), (16, 20, 22, 18), (17, 16, 18, 19), (19, 18, 22, 23), (25, 24, 26, 27), (31, 30, 28, 29), (29, 25, 27, 31), (27, 26, 30, 31), (24, 28, 30, 26), (29, 28, 24, 25), (37, 33, 35, 39), (39, 38, 36, 37), (37, 36, 32, 33), (32, 36, 38, 34), (33, 32, 34, 35), (35, 34, 38, 39), (41, 40, 42, 43), (47, 46, 44, 45), (45, 41, 43, 47), (43, 42, 46, 47), (40, 44, 46, 42), (45, 44, 40, 41), (53, 49, 51, 55), (55, 54, 52, 53), (53, 52, 48, 49), (48, 52, 54, 50), (49, 48, 50, 51), (51, 50, 54, 55), (57, 56, 58, 59), (63, 62, 60, 61), (61, 57, 59, 63), (59, 58, 62, 63), (56, 60, 62, 58), (61, 60, 56, 57), (66, 67, 75, 74), (64, 65, 73, 72), (71, 64, 72, 79), (69, 70, 78, 77), (67, 68, 76, 75), (65, 66, 74, 73), (70, 71, 79, 78), (68, 69, 77, 76), (65, 64, 71, 70, 69, 68, 67, 66), (73, 74, 75, 76, 77, 78, 79, 72), (82, 83, 91, 90), (80, 81, 89, 88), (87, 80, 88, 95), (85, 86, 94, 93), (83, 84, 92, 91), (81, 82, 90, 89), (86, 87, 95, 94), (84, 85, 93, 92), (81, 80, 87, 86, 85, 84, 83, 82), (89, 90, 91, 92, 93, 94, 95, 88), (97, 96, 98, 99), (101, 103, 102, 100), (96, 97, 101, 100), (99, 98, 102, 103), (97, 99, 103, 101), (98, 96, 100, 102), (105, 104, 111, 110, 109, 108, 107, 106), (113, 114, 115, 116, 117, 118, 119, 112), (104, 105, 113, 112), (111, 104, 112, 119), (109, 110, 118, 117), (107, 108, 116, 115), (105, 106, 114, 113), (110, 111, 119, 118), (108, 109, 117, 116), (106, 107, 115, 114), (120, 121, 123, 122), (122, 123, 127, 126), (126, 127, 125, 124), (124, 125, 121, 120), (122, 126, 124, 120), (127, 123, 121, 125), (128, 129, 131, 130), (130, 131, 135, 134), (134, 135, 133, 132), (132, 133, 129, 128), (130, 134, 132, 128), (135, 131, 129, 133), (137, 138, 139, 140, 141, 142, 143, 136), (145, 144, 151, 150, 149, 148, 147, 146), (143, 142, 150, 151), (141, 140, 148, 149), (139, 138, 146, 147), (137, 136, 144, 145), (136, 143, 151, 144), (142, 141, 149, 150), (140, 139, 147, 148), (138, 137, 145, 146), (153, 152, 159, 158, 157, 156, 155, 154), (161, 162, 163, 164, 165, 166, 167, 160), (152, 153, 161, 160), (159, 152, 160, 167), (157, 158, 166, 165), (155, 156, 164, 163), (153, 154, 162, 161), (158, 159, 167, 166), (156, 157, 165, 164), (154, 155, 163, 162), (168, 169, 171, 170), (170, 171, 175, 174), (174, 175, 173, 172), (172, 173, 169, 168), (170, 174, 172, 168), (175, 171, 169, 173), (176, 177, 179, 178), (178, 179, 183, 182), (182, 183, 181, 180), (180, 181, 177, 176), (178, 182, 180, 176), (183, 179, 177, 181), (185, 186, 187, 188, 189, 190, 191, 184), (193, 192, 199, 198, 197, 196, 195, 194), (191, 190, 198, 199), (189, 188, 196, 197), (187, 186, 194, 195), (185, 184, 192, 193), (184, 191, 199, 192), (190, 189, 197, 198), (188, 187, 195, 196), (186, 185, 193, 194), (205, 207, 203, 201), (207, 205, 204, 206), (205, 201, 200, 204), (200, 202, 206, 204), (201, 203, 202, 200), (203, 207, 206, 202), (209, 211, 210, 208), (215, 213, 212, 214), (213, 215, 211, 209), (211, 215, 214, 210), (208, 210, 214, 212), (213, 209, 208, 212), (221, 223, 219, 217), (223, 221, 220, 222), (221, 217, 216, 220), (216, 218, 222, 220), (217, 219, 218, 216), (219, 223, 222, 218), (225, 227, 226, 224), (231, 229, 228, 230), (229, 231, 227, 225), (227, 231, 230, 226), (224, 226, 230, 228), (229, 225, 224, 228), (237, 239, 235, 233), (239, 237, 236, 238), (237, 233, 232, 236), (232, 234, 238, 236), (233, 235, 234, 232), (235, 239, 238, 234), (241, 243, 242, 240), (247, 245, 244, 246), (245, 247, 243, 241), (243, 247, 246, 242), (240, 242, 246, 244), (245, 241, 240, 244), (253, 255, 251, 249), (255, 253, 252, 254), (253, 249, 248, 252), (248, 250, 254, 252), (249, 251, 250, 248), (251, 255, 254, 250), (257, 259, 258, 256), (263, 261, 260, 262), (261, 263, 259, 257), (259, 263, 262, 258), (256, 258, 262, 260), (261, 257, 256, 260), (266, 274, 275, 267), (264, 272, 273, 265), (271, 279, 272, 264), (269, 277, 278, 270), (267, 275, 276, 268), (265, 273, 274, 266), (270, 278, 279, 271), (268, 276, 277, 269), (265, 266, 267, 268, 269, 270, 271, 264), (273, 272, 279, 278, 277, 276, 275, 274), (282, 290, 291, 283), (280, 288, 289, 281), (287, 295, 288, 280), (285, 293, 294, 286), (283, 291, 292, 284), (281, 289, 290, 282), (286, 294, 295, 287), (284, 292, 293, 285), (281, 282, 283, 284, 285, 286, 287, 280), (289, 288, 295, 294, 293, 292, 291, 290), (297, 299, 298, 296), (301, 300, 302, 303), (296, 300, 301, 297), (299, 303, 302, 298), (297, 301, 303, 299), (298, 302, 300, 296), (305, 306, 307, 308, 309, 310, 311, 304), (313, 312, 319, 318, 317, 316, 315, 314), (304, 312, 313, 305), (311, 319, 312, 304), (309, 317, 318, 310), (307, 315, 316, 308), (305, 313, 314, 306), (310, 318, 319, 311), (308, 316, 317, 309), (306, 314, 315, 307), (320, 322, 323, 321), (322, 326, 327, 323), (326, 324, 325, 327), (324, 320, 321, 325), (322, 320, 324, 326), (327, 325, 321, 323), (328, 330, 331, 329), (330, 334, 335, 331), (334, 332, 333, 335), (332, 328, 329, 333), (330, 328, 332, 334), (335, 333, 329, 331), (337, 336, 343, 342, 341, 340, 339, 338), (345, 346, 347, 348, 349, 350, 351, 344), (343, 351, 350, 342), (341, 349, 348, 340), (339, 347, 346, 338), (337, 345, 344, 336), (336, 344, 351, 343), (342, 350, 349, 341), (340, 348, 347, 339), (338, 346, 345, 337), (353, 354, 355, 356, 357, 358, 359, 352), (361, 360, 367, 366, 365, 364, 363, 362), (352, 360, 361, 353), (359, 367, 360, 352), (357, 365, 366, 358), (355, 363, 364, 356), (353, 361, 362, 354), (358, 366, 367, 359), (356, 364, 365, 357), (354, 362, 363, 355), (368, 370, 371, 369), (370, 374, 375, 371), (374, 372, 373, 375), (372, 368, 369, 373), (370, 368, 372, 374), (375, 373, 369, 371), (376, 378, 379, 377), (378, 382, 383, 379), (382, 380, 381, 383), (380, 376, 377, 381), (378, 376, 380, 382), (383, 381, 377, 379), (385, 384, 391, 390, 389, 388, 387, 386), (393, 394, 395, 396, 397, 398, 399, 392), (391, 399, 398, 390), (389, 397, 396, 388), (387, 395, 394, 386), (385, 393, 392, 384), (384, 392, 399, 391), (390, 398, 397, 389), (388, 396, 395, 387), (386, 394, 393, 385), (405, 401, 403, 407), (407, 406, 404, 405), (405, 404, 400, 401), (400, 404, 406, 402), (401, 400, 402, 403), (403, 402, 406, 407), (409, 408, 410, 411), (415, 414, 412, 413), (413, 409, 411, 415), (411, 410, 414, 415), (408, 412, 414, 410), (413, 412, 408, 409), (421, 417, 419, 423), (423, 422, 420, 421), (421, 420, 416, 417), (416, 420, 422, 418), (417, 416, 418, 419), (419, 418, 422, 423), (425, 424, 426, 427), (431, 430, 428, 429), (429, 425, 427, 431), (427, 426, 430, 431), (424, 428, 430, 426), (429, 428, 424, 425), (437, 433, 435, 439), (439, 438, 436, 437), (437, 436, 432, 433), (432, 436, 438, 434), (433, 432, 434, 435), (435, 434, 438, 439), (441, 440, 442, 443), (447, 446, 444, 445), (445, 441, 443, 447), (443, 442, 446, 447), (440, 444, 446, 442), (445, 444, 440, 441), (453, 449, 451, 455), (455, 454, 452, 453), (453, 452, 448, 449), (448, 452, 454, 450), (449, 448, 450, 451), (451, 450, 454, 455), (457, 456, 458, 459), (463, 462, 460, 461), (461, 457, 459, 463), (459, 458, 462, 463), (456, 460, 462, 458), (461, 460, 456, 457), (466, 467, 475, 474), (464, 465, 473, 472), (471, 464, 472, 479), (469, 470, 478, 477), (467, 468, 476, 475), (465, 466, 474, 473), (470, 471, 479, 478), (468, 469, 477, 476), (465, 464, 471, 470, 469, 468, 467, 466), (473, 474, 475, 476, 477, 478, 479, 472), (482, 483, 491, 490), (480, 481, 489, 488), (487, 480, 488, 495), (485, 486, 494, 493), (483, 484, 492, 491), (481, 482, 490, 489), (486, 487, 495, 494), (484, 485, 493, 492), (481, 480, 487, 486, 485, 484, 483, 482), (489, 490, 491, 492, 493, 494, 495, 488), (497, 496, 498, 499), (501, 503, 502, 500), (496, 497, 501, 500), (499, 498, 502, 503), (497, 499, 503, 501), (498, 496, 500, 502), (505, 504, 511, 510, 509, 508, 507, 506), (513, 514, 515, 516, 517, 518, 519, 512), (504, 505, 513, 512), (511, 504, 512, 519), (509, 510, 518, 517), (507, 508, 516, 515), (505, 506, 514, 513), (510, 511, 519, 518), (508, 509, 517, 516), (506, 507, 515, 514), (520, 521, 523, 522), (522, 523, 527, 526), (526, 527, 525, 524), (524, 525, 521, 520), (522, 526, 524, 520), (527, 523, 521, 525), (528, 529, 531, 530), (530, 531, 535, 534), (534, 535, 533, 532), (532, 533, 529, 528), (530, 534, 532, 528), (535, 531, 529, 533), (537, 538, 539, 540, 541, 542, 543, 536), (545, 544, 551, 550, 549, 548, 547, 546), (543, 542, 550, 551), (541, 540, 548, 549), (539, 538, 546, 547), (537, 536, 544, 545), (536, 543, 551, 544), (542, 541, 549, 550), (540, 539, 547, 548), (538, 537, 545, 546), (553, 552, 559, 558, 557, 556, 555, 554), (561, 562, 563, 564, 565, 566, 567, 560), (552, 553, 561, 560), (559, 552, 560, 567), (557, 558, 566, 565), (555, 556, 564, 563), (553, 554, 562, 561), (558, 559, 567, 566), (556, 557, 565, 564), (554, 555, 563, 562), (568, 569, 571, 570), (570, 571, 575, 574), (574, 575, 573, 572), (572, 573, 569, 568), (570, 574, 572, 568), (575, 571, 569, 573), (576, 577, 579, 578), (578, 579, 583, 582), (582, 583, 581, 580), (580, 581, 577, 576), (578, 582, 580, 576), (583, 579, 577, 581), (585, 586, 587, 588, 589, 590, 591, 584), (593, 592, 599, 598, 597, 596, 595, 594), (591, 590, 598, 599), (589, 588, 596, 597), (587, 586, 594, 595), (585, 584, 592, 593), (584, 591, 599, 592), (590, 589, 597, 598), (588, 587, 595, 596), (586, 585, 593, 594), (605, 607, 603, 601), (607, 605, 604, 606), (605, 601, 600, 604), (600, 602, 606, 604), (601, 603, 602, 600), (603, 607, 606, 602), (609, 611, 610, 608), (615, 613, 612, 614), (613, 615, 611, 609), (611, 615, 614, 610), (608, 610, 614, 612), (613, 609, 608, 612), (621, 623, 619, 617), (623, 621, 620, 622), (621, 617, 616, 620), (616, 618, 622, 620), (617, 619, 618, 616), (619, 623, 622, 618), (625, 627, 626, 624), (631, 629, 628, 630), (629, 631, 627, 625), (627, 631, 630, 626), (624, 626, 630, 628), (629, 625, 624, 628), (637, 639, 635, 633), (639, 637, 636, 638), (637, 633, 632, 636), (632, 634, 638, 636), (633, 635, 634, 632), (635, 639, 638, 634), (641, 643, 642, 640), (647, 645, 644, 646), (645, 647, 643, 641), (643, 647, 646, 642), (640, 642, 646, 644), (645, 641, 640, 644), (653, 655, 651, 649), (655, 653, 652, 654), (653, 649, 648, 652), (648, 650, 654, 652), (649, 651, 650, 648), (651, 655, 654, 650), (657, 659, 658, 656), (663, 661, 660, 662), (661, 663, 659, 657), (659, 663, 662, 658), (656, 658, 662, 660), (661, 657, 656, 660), (666, 674, 675, 667), (664, 672, 673, 665), (671, 679, 672, 664), (669, 677, 678, 670), (667, 675, 676, 668), (665, 673, 674, 666), (670, 678, 679, 671), (668, 676, 677, 669), (665, 666, 667, 668, 669, 670, 671, 664), (673, 672, 679, 678, 677, 676, 675, 674), (682, 690, 691, 683), (680, 688, 689, 681), (687, 695, 688, 680), (685, 693, 694, 686), (683, 691, 692, 684), (681, 689, 690, 682), (686, 694, 695, 687), (684, 692, 693, 685), (681, 682, 683, 684, 685, 686, 687, 680), (689, 688, 695, 694, 693, 692, 691, 690), (697, 699, 698, 696), (701, 700, 702, 703), (696, 700, 701, 697), (699, 703, 702, 698), (697, 701, 703, 699), (698, 702, 700, 696), (705, 706, 707, 708, 709, 710, 711, 704), (713, 712, 719, 718, 717, 716, 715, 714), (704, 712, 713, 705), (711, 719, 712, 704), (709, 717, 718, 710), (707, 715, 716, 708), (705, 713, 714, 706), (710, 718, 719, 711), (708, 716, 717, 709), (706, 714, 715, 707), (720, 722, 723, 721), (722, 726, 727, 723), (726, 724, 725, 727), (724, 720, 721, 725), (722, 720, 724, 726), (727, 725, 721, 723), (728, 730, 731, 729), (730, 734, 735, 731), (734, 732, 733, 735), (732, 728, 729, 733), (730, 728, 732, 734), (735, 733, 729, 731), (737, 736, 743, 742, 741, 740, 739, 738), (745, 746, 747, 748, 749, 750, 751, 744), (743, 751, 750, 742), (741, 749, 748, 740), (739, 747, 746, 738), (737, 745, 744, 736), (736, 744, 751, 743), (742, 750, 749, 741), (740, 748, 747, 739), (738, 746, 745, 737), (753, 754, 755, 756, 757, 758, 759, 752), (761, 760, 767, 766, 765, 764, 763, 762), (752, 760, 761, 753), (759, 767, 760, 752), (757, 765, 766, 758), (755, 763, 764, 756), (753, 761, 762, 754), (758, 766, 767, 759), (756, 764, 765, 757), (754, 762, 763, 755), (768, 770, 771, 769), (770, 774, 775, 771), (774, 772, 773, 775), (772, 768, 769, 773), (770, 768, 772, 774), (775, 773, 769, 771), (776, 778, 779, 777), (778, 782, 783, 779), (782, 780, 781, 783), (780, 776, 777, 781), (778, 776, 780, 782), (783, 781, 777, 779), (785, 784, 791, 790, 789, 788, 787, 786), (793, 794, 795, 796, 797, 798, 799, 792), (791, 799, 798, 790), (789, 797, 796, 788), (787, 795, 794, 786), (785, 793, 792, 784), (784, 792, 799, 791), (790, 798, 797, 789), (788, 796, 795, 787), (786, 794, 793, 785)])
_uv = me_cube_002.uv_layers.new(name='UVMap')
_uv.uv.foreach_set('vector', [0.375, 0.0, 0.625, 0.0, 0.625, 0.25, 0.375, 0.25, 0.375, 0.25, 0.625, 0.25, 0.625, 0.5, 0.375, 0.5, 0.375, 0.5, 0.625, 0.5, 0.625, 0.75, 0.375, 0.75, 0.375, 0.75, 0.625, 0.75, 0.625, 1.0, 0.375, 1.0, 0.125, 0.5, 0.375, 0.5, 0.375, 0.75, 0.125, 0.75, 0.625, 0.5, 0.875, 0.5, 0.875, 0.75, 0.625, 0.75, 0.375, 0.0, 0.625, 0.0, 0.625, 0.25, 0.375, 0.25, 0.375, 0.25, 0.625, 0.25, 0.625, 0.5, 0.375, 0.5, 0.375, 0.5, 0.625, 0.5, 0.625, 0.75, 0.375, 0.75, 0.375, 0.75, 0.625, 0.75, 0.625, 1.0, 0.375, 1.0, 0.125, 0.5, 0.375, 0.5, 0.375, 0.75, 0.125, 0.75, 0.625, 0.5, 0.875, 0.5, 0.875, 0.75, 0.625, 0.75, 0.375, 0.0, 0.625, 0.0, 0.625, 0.25, 0.375, 0.25, 0.375, 0.25, 0.625, 0.25, 0.625, 0.5, 0.375, 0.5, 0.375, 0.5, 0.625, 0.5, 0.625, 0.75, 0.375, 0.75, 0.375, 0.75, 0.625, 0.75, 0.625, 1.0, 0.375, 1.0, 0.125, 0.5, 0.375, 0.5, 0.375, 0.75, 0.125, 0.75, 0.625, 0.5, 0.875, 0.5, 0.875, 0.75, 0.625, 0.75, 0.375, 0.0, 0.625, 0.0, 0.625, 0.25, 0.375, 0.25, 0.375, 0.25, 0.625, 0.25, 0.625, 0.5, 0.375, 0.5, 0.375, 0.5, 0.625, 0.5, 0.625, 0.75, 0.375, 0.75, 0.375, 0.75, 0.625, 0.75, 0.625, 1.0, 0.375, 1.0, 0.125, 0.5, 0.375, 0.5, 0.375, 0.75, 0.125, 0.75, 0.625, 0.5, 0.875, 0.5, 0.875, 0.75, 0.625, 0.75, 0.375, 0.0, 0.625, 0.0, 0.625, 0.25, 0.375, 0.25, 0.375, 0.25, 0.625, 0.25, 0.625, 0.5, 0.375, 0.5, 0.375, 0.5, 0.625, 0.5, 0.625, 0.75, 0.375, 0.75, 0.375, 0.75, 0.625, 0.75, 0.625, 1.0, 0.375, 1.0, 0.125, 0.5, 0.375, 0.5, 0.375, 0.75, 0.125, 0.75, 0.625, 0.5, 0.875, 0.5, 0.875, 0.75, 0.625, 0.75, 0.375, 0.0, 0.625, 0.0, 0.625, 0.25, 0.375, 0.25, 0.375, 0.25, 0.625, 0.25, 0.625, 0.5, 0.375, 0.5, 0.375, 0.5, 0.625, 0.5, 0.625, 0.75, 0.375, 0.75, 0.375, 0.75, 0.625, 0.75, 0.625, 1.0, 0.375, 1.0, 0.125, 0.5, 0.375, 0.5, 0.375, 0.75, 0.125, 0.75, 0.625, 0.5, 0.875, 0.5, 0.875, 0.75, 0.625, 0.75, 0.375, 0.0, 0.625, 0.0, 0.625, 0.25, 0.375, 0.25, 0.375, 0.25, 0.625, 0.25, 0.625, 0.5, 0.375, 0.5, 0.375, 0.5, 0.625, 0.5, 0.625, 0.75, 0.375, 0.75, 0.375, 0.75, 0.625, 0.75, 0.625, 1.0, 0.375, 1.0, 0.125, 0.5, 0.375, 0.5, 0.375, 0.75, 0.125, 0.75, 0.625, 0.5, 0.875, 0.5, 0.875, 0.75, 0.625, 0.75, 0.375, 0.0, 0.625, 0.0, 0.625, 0.25, 0.375, 0.25, 0.375, 0.25, 0.625, 0.25, 0.625, 0.5, 0.375, 0.5, 0.375, 0.5, 0.625, 0.5, 0.625, 0.75, 0.375, 0.75, 0.375, 0.75, 0.625, 0.75, 0.625, 1.0, 0.375, 1.0, 0.125, 0.5, 0.375, 0.5, 0.375, 0.75, 0.125, 0.75, 0.625, 0.5, 0.875, 0.5, 0.875, 0.75, 0.625, 0.75, 0.0, 0.0, 0.0, 0.0, 0.0, 0.0, 0.0, 0.0, 0.0, 0.0, 0.0, 0.0, 0.0, 0.0, 0.0, 0.0, 0.0, 0.0, 0.0, 0.0, 0.0, 0.0, 0.0, 0.0, 0.0, 0.0, 0.0, 0.0, 0.0, 0.0, 0.0, 0.0, 0.0, 0.0, 0.0, 0.0, 0.0, 0.0, 0.0, 0.0, 0.0, 0.0, 0.0, 0.0, 0.0, 0.0, 0.0, 0.0, 0.0, 0.0, 0.0, 0.0, 0.0, 0.0, 0.0, 0.0, 0.0, 0.0, 0.0, 0.0, 0.0, 0.0, 0.0, 0.0, 0.0, 0.0, 0.0, 0.0, 0.0, 0.0, 0.0, 0.0, 0.0, 0.0, 0.0, 0.0, 0.0, 0.0, 0.0, 0.0, 0.0, 0.0, 0.0, 0.0, 0.0, 0.0, 0.0, 0.0, 0.0, 0.0, 0.0, 0.0, 0.0, 0.0, 0.0, 0.0, 0.0, 0.0, 0.0, 0.0, 0.0, 0.0, 0.0, 0.0, 0.0, 0.0, 0.0, 0.0, 0.0, 0.0, 0.0, 0.0, 0.0, 0.0, 0.0, 0.0, 0.0, 0.0, 0.0, 0.0, 0.0, 0.0, 0.0, 0.0, 0.0, 0.0, 0.0, 0.0, 0.0, 0.0, 0.0, 0.0, 0.0, 0.0, 0.0, 0.0, 0.0, 0.0, 0.0, 0.0, 0.0, 0.0, 0.0, 0.0, 0.0, 0.0, 0.0, 0.0, 0.0, 0.0, 0.0, 0.0, 0.0, 0.0, 0.0, 0.0, 0.0, 0.0, 0.0, 0.0, 0.0, 0.0, 0.0, 0.0, 0.0, 0.0, 0.0, 0.0, 0.0, 0.0, 0.0, 0.0, 0.0, 0.0, 0.0, 0.0, 0.0, 0.0, 0.0, 0.0, 0.0, 0.0, 0.0, 0.0, 0.0, 0.0, 0.0, 0.0, 0.0, 0.0, 0.0, 0.0, 0.0, 0.0, 0.0, 0.0, 0.0, 0.0, 0.0, 0.0, 0.0, 0.0, 0.0, 0.0, 0.0, 0.0, 0.0, 0.0, 0.0, 0.0, 0.0, 0.0, 0.0, 0.0, 0.0, 0.0, 0.0, 0.0, 0.0, 0.0, 0.0, 0.0, 0.0, 0.0, 0.0, 0.0, 0.0, 0.0, 0.0, 0.0, 0.0, 0.0, 0.0, 0.0, 0.0, 0.0, 0.0, 0.0, 0.0, 0.0, 0.0, 0.0, 0.0, 0.0, 0.0, 0.0, 0.0, 0.0, 0.0, 0.0, 0.0, 0.0, 0.0, 0.0, 0.0, 0.0, 0.0, 0.0, 0.0, 0.0, 0.0, 0.0, 0.0, 0.0, 0.0, 0.0, 0.0, 0.0, 0.0, 0.0, 0.0, 0.0, 0.0, 0.0, 0.0, 0.0, 0.0, 0.0, 0.0, 0.0, 0.0, 0.0, 0.0, 0.0, 0.0, 0.0, 0.0, 0.0, 0.0, 0.0, 0.0, 0.0, 0.0, 0.0, 0.0, 0.0, 0.0, 0.0, 0.0, 0.0, 0.0, 0.0, 0.0, 0.0, 0.0, 0.0, 0.0, 0.0, 0.0, 0.0, 0.0, 0.0, 0.0, 0.0, 0.0, 0.0, 0.0, 0.0, 0.0, 0.0, 0.0, 0.0, 0.0, 0.0, 0.0, 0.0, 0.0, 0.0, 0.0, 0.0, 0.0, 0.0, 0.0, 0.0, 0.0, 0.0, 0.375, 0.0, 0.625, 0.0, 0.625, 0.25, 0.375, 0.25, 0.375, 0.25, 0.625, 0.25, 0.625, 0.5, 0.375, 0.5, 0.375, 0.5, 0.625, 0.5, 0.625, 0.75, 0.375, 0.75, 0.375, 0.75, 0.625, 0.75, 0.625, 1.0, 0.375, 1.0, 0.125, 0.5, 0.375, 0.5, 0.375, 0.75, 0.125, 0.75, 0.625, 0.5, 0.875, 0.5, 0.875, 0.75, 0.625, 0.75, 0.375, 0.0, 0.625, 0.0, 0.625, 0.25, 0.375, 0.25, 0.375, 0.25, 0.625, 0.25, 0.625, 0.5, 0.375, 0.5, 0.375, 0.5, 0.625, 0.5, 0.625, 0.75, 0.375, 0.75, 0.375, 0.75, 0.625, 0.75, 0.625, 1.0, 0.375, 1.0, 0.125, 0.5, 0.375, 0.5, 0.375, 0.75, 0.125, 0.75, 0.625, 0.5, 0.875, 0.5, 0.875, 0.75, 0.625, 0.75, 0.0, 0.0, 0.0, 0.0, 0.0, 0.0, 0.0, 0.0, 0.0, 0.0, 0.0, 0.0, 0.0, 0.0, 0.0, 0.0, 0.0, 0.0, 0.0, 0.0, 0.0, 0.0, 0.0, 0.0, 0.0, 0.0, 0.0, 0.0, 0.0, 0.0, 0.0, 0.0, 0.0, 0.0, 0.0, 0.0, 0.0, 0.0, 0.0, 0.0, 0.0, 0.0, 0.0, 0.0, 0.0, 0.0, 0.0, 0.0, 0.0, 0.0, 0.0, 0.0, 0.0, 0.0, 0.0, 0.0, 0.0, 0.0, 0.0, 0.0, 0.0, 0.0, 0.0, 0.0, 0.0, 0.0, 0.0, 0.0, 0.0, 0.0, 0.0, 0.0, 0.0, 0.0, 0.0, 0.0, 0.0, 0.0, 0.0, 0.0, 0.0, 0.0, 0.0, 0.0, 0.0, 0.0, 0.0, 0.0, 0.0, 0.0, 0.0, 0.0, 0.0, 0.0, 0.0, 0.0, 0.0, 0.0, 0.0, 0.0, 0.0, 0.0, 0.0, 0.0, 0.0, 0.0, 0.0, 0.0, 0.0, 0.0, 0.0, 0.0, 0.0, 0.0, 0.0, 0.0, 0.0, 0.0, 0.0, 0.0, 0.0, 0.0, 0.0, 0.0, 0.0, 0.0, 0.0, 0.0, 0.0, 0.0, 0.0, 0.0, 0.0, 0.0, 0.0, 0.0, 0.0, 0.0, 0.0, 0.0, 0.0, 0.0, 0.0, 0.0, 0.0, 0.0, 0.0, 0.0, 0.0, 0.0, 0.0, 0.0, 0.0, 0.0, 0.0, 0.0, 0.0, 0.0, 0.0, 0.0, 0.0, 0.0, 0.0, 0.0, 0.0, 0.0, 0.0, 0.0, 0.0, 0.0, 0.0, 0.0, 0.0, 0.0, 0.0, 0.0, 0.0, 0.0, 0.0, 0.0, 0.0, 0.0, 0.0, 0.0, 0.0, 0.0, 0.0, 0.0, 0.0, 0.0, 0.0, 0.0, 0.375, 0.0, 0.625, 0.0, 0.625, 0.25, 0.375, 0.25, 0.375, 0.25, 0.625, 0.25, 0.625, 0.5, 0.375, 0.5, 0.375, 0.5, 0.625, 0.5, 0.625, 0.75, 0.375, 0.75, 0.375, 0.75, 0.625, 0.75, 0.625, 1.0, 0.375, 1.0, 0.125, 0.5, 0.375, 0.5, 0.375, 0.75, 0.125, 0.75, 0.625, 0.5, 0.875, 0.5, 0.875, 0.75, 0.625, 0.75, 0.375, 0.0, 0.625, 0.0, 0.625, 0.25, 0.375, 0.25, 0.375, 0.25, 0.625, 0.25, 0.625, 0.5, 0.375, 0.5, 0.375, 0.5, 0.625, 0.5, 0.625, 0.75, 0.375, 0.75, 0.375, 0.75, 0.625, 0.75, 0.625, 1.0, 0.375, 1.0, 0.125, 0.5, 0.375, 0.5, 0.375, 0.75, 0.125, 0.75, 0.625, 0.5, 0.875, 0.5, 0.875, 0.75, 0.625, 0.75, 0.0, 0.0, 0.0, 0.0, 0.0, 0.0, 0.0, 0.0, 0.0, 0.0, 0.0, 0.0, 0.0, 0.0, 0.0, 0.0, 0.0, 0.0, 0.0, 0.0, 0.0, 0.0, 0.0, 0.0, 0.0, 0.0, 0.0, 0.0, 0.0, 0.0, 0.0, 0.0, 0.0, 0.0, 0.0, 0.0, 0.0, 0.0, 0.0, 0.0, 0.0, 0.0, 0.0, 0.0, 0.0, 0.0, 0.0, 0.0, 0.0, 0.0, 0.0, 0.0, 0.0, 0.0, 0.0, 0.0, 0.0, 0.0, 0.0, 0.0, 0.0, 0.0, 0.0, 0.0, 0.0, 0.0, 0.0, 0.0, 0.0, 0.0, 0.0, 0.0, 0.0, 0.0, 0.0, 0.0, 0.0, 0.0, 0.0, 0.0, 0.0, 0.0, 0.0, 0.0, 0.0, 0.0, 0.0, 0.0, 0.0, 0.0, 0.0, 0.0, 0.0, 0.0, 0.0, 0.0, 0.375, 0.0, 0.375, 0.25, 0.625, 0.25, 0.625, 0.0, 0.375, 0.25, 0.375, 0.5, 0.625, 0.5, 0.625, 0.25, 0.375, 0.5, 0.375, 0.75, 0.625, 0.75, 0.625, 0.5, 0.375, 0.75, 0.375, 1.0, 0.625, 1.0, 0.625, 0.75, 0.125, 0.5, 0.125, 0.75, 0.375, 0.75, 0.375, 0.5, 0.625, 0.5, 0.625, 0.75, 0.875, 0.75, 0.875, 0.5, 0.375, 0.0, 0.375, 0.25, 0.625, 0.25, 0.625, 0.0, 0.375, 0.25, 0.375, 0.5, 0.625, 0.5, 0.625, 0.25, 0.375, 0.5, 0.375, 0.75, 0.625, 0.75, 0.625, 0.5, 0.375, 0.75, 0.375, 1.0, 0.625, 1.0, 0.625, 0.75, 0.125, 0.5, 0.125, 0.75, 0.375, 0.75, 0.375, 0.5, 0.625, 0.5, 0.625, 0.75, 0.875, 0.75, 0.875, 0.5, 0.375, 0.0, 0.375, 0.25, 0.625, 0.25, 0.625, 0.0, 0.375, 0.25, 0.375, 0.5, 0.625, 0.5, 0.625, 0.25, 0.375, 0.5, 0.375, 0.75, 0.625, 0.75, 0.625, 0.5, 0.375, 0.75, 0.375, 1.0, 0.625, 1.0, 0.625, 0.75, 0.125, 0.5, 0.125, 0.75, 0.375, 0.75, 0.375, 0.5, 0.625, 0.5, 0.625, 0.75, 0.875, 0.75, 0.875, 0.5, 0.375, 0.0, 0.375, 0.25, 0.625, 0.25, 0.625, 0.0, 0.375, 0.25, 0.375, 0.5, 0.625, 0.5, 0.625, 0.25, 0.375, 0.5, 0.375, 0.75, 0.625, 0.75, 0.625, 0.5, 0.375, 0.75, 0.375, 1.0, 0.625, 1.0, 0.625, 0.75, 0.125, 0.5, 0.125, 0.75, 0.375, 0.75, 0.375, 0.5, 0.625, 0.5, 0.625, 0.75, 0.875, 0.75, 0.875, 0.5, 0.375, 0.0, 0.375, 0.25, 0.625, 0.25, 0.625, 0.0, 0.375, 0.25, 0.375, 0.5, 0.625, 0.5, 0.625, 0.25, 0.375, 0.5, 0.375, 0.75, 0.625, 0.75, 0.625, 0.5, 0.375, 0.75, 0.375, 1.0, 0.625, 1.0, 0.625, 0.75, 0.125, 0.5, 0.125, 0.75, 0.375, 0.75, 0.375, 0.5, 0.625, 0.5, 0.625, 0.75, 0.875, 0.75, 0.875, 0.5, 0.375, 0.0, 0.375, 0.25, 0.625, 0.25, 0.625, 0.0, 0.375, 0.25, 0.375, 0.5, 0.625, 0.5, 0.625, 0.25, 0.375, 0.5, 0.375, 0.75, 0.625, 0.75, 0.625, 0.5, 0.375, 0.75, 0.375, 1.0, 0.625, 1.0, 0.625, 0.75, 0.125, 0.5, 0.125, 0.75, 0.375, 0.75, 0.375, 0.5, 0.625, 0.5, 0.625, 0.75, 0.875, 0.75, 0.875, 0.5, 0.375, 0.0, 0.375, 0.25, 0.625, 0.25, 0.625, 0.0, 0.375, 0.25, 0.375, 0.5, 0.625, 0.5, 0.625, 0.25, 0.375, 0.5, 0.375, 0.75, 0.625, 0.75, 0.625, 0.5, 0.375, 0.75, 0.375, 1.0, 0.625, 1.0, 0.625, 0.75, 0.125, 0.5, 0.125, 0.75, 0.375, 0.75, 0.375, 0.5, 0.625, 0.5, 0.625, 0.75, 0.875, 0.75, 0.875, 0.5, 0.375, 0.0, 0.375, 0.25, 0.625, 0.25, 0.625, 0.0, 0.375, 0.25, 0.375, 0.5, 0.625, 0.5, 0.625, 0.25, 0.375, 0.5, 0.375, 0.75, 0.625, 0.75, 0.625, 0.5, 0.375, 0.75, 0.375, 1.0, 0.625, 1.0, 0.625, 0.75, 0.125, 0.5, 0.125, 0.75, 0.375, 0.75, 0.375, 0.5, 0.625, 0.5, 0.625, 0.75, 0.875, 0.75, 0.875, 0.5, 0.0, 0.0, 0.0, 0.0, 0.0, 0.0, 0.0, 0.0, 0.0, 0.0, 0.0, 0.0, 0.0, 0.0, 0.0, 0.0, 0.0, 0.0, 0.0, 0.0, 0.0, 0.0, 0.0, 0.0, 0.0, 0.0, 0.0, 0.0, 0.0, 0.0, 0.0, 0.0, 0.0, 0.0, 0.0, 0.0, 0.0, 0.0, 0.0, 0.0, 0.0, 0.0, 0.0, 0.0, 0.0, 0.0, 0.0, 0.0, 0.0, 0.0, 0.0, 0.0, 0.0, 0.0, 0.0, 0.0, 0.0, 0.0, 0.0, 0.0, 0.0, 0.0, 0.0, 0.0, 0.0, 0.0, 0.0, 0.0, 0.0, 0.0, 0.0, 0.0, 0.0, 0.0, 0.0, 0.0, 0.0, 0.0, 0.0, 0.0, 0.0, 0.0, 0.0, 0.0, 0.0, 0.0, 0.0, 0.0, 0.0, 0.0, 0.0, 0.0, 0.0, 0.0, 0.0, 0.0, 0.0, 0.0, 0.0, 0.0, 0.0, 0.0, 0.0, 0.0, 0.0, 0.0, 0.0, 0.0, 0.0, 0.0, 0.0, 0.0, 0.0, 0.0, 0.0, 0.0, 0.0, 0.0, 0.0, 0.0, 0.0, 0.0, 0.0, 0.0, 0.0, 0.0, 0.0, 0.0, 0.0, 0.0, 0.0, 0.0, 0.0, 0.0, 0.0, 0.0, 0.0, 0.0, 0.0, 0.0, 0.0, 0.0, 0.0, 0.0, 0.0, 0.0, 0.0, 0.0, 0.0, 0.0, 0.0, 0.0, 0.0, 0.0, 0.0, 0.0, 0.0, 0.0, 0.0, 0.0, 0.0, 0.0, 0.0, 0.0, 0.0, 0.0, 0.0, 0.0, 0.0, 0.0, 0.0, 0.0, 0.0, 0.0, 0.0, 0.0, 0.0, 0.0, 0.0, 0.0, 0.0, 0.0, 0.0, 0.0, 0.0, 0.0, 0.0, 0.0, 0.0, 0.0, 0.0, 0.0, 0.0, 0.0, 0.0, 0.0, 0.0, 0.0, 0.0, 0.0, 0.0, 0.0, 0.0, 0.0, 0.0, 0.0, 0.0, 0.0, 0.0, 0.0, 0.0, 0.0, 0.0, 0.0, 0.0, 0.0, 0.0, 0.0, 0.0, 0.0, 0.0, 0.0, 0.0, 0.0, 0.0, 0.0, 0.0, 0.0, 0.0, 0.0, 0.0, 0.0, 0.0, 0.0, 0.0, 0.0, 0.0, 0.0, 0.0, 0.0, 0.0, 0.0, 0.0, 0.0, 0.0, 0.0, 0.0, 0.0, 0.0, 0.0, 0.0, 0.0, 0.0, 0.0, 0.0, 0.0, 0.0, 0.0, 0.0, 0.0, 0.0, 0.0, 0.0, 0.0, 0.0, 0.0, 0.0, 0.0, 0.0, 0.0, 0.0, 0.0, 0.0, 0.0, 0.0, 0.0, 0.0, 0.0, 0.0, 0.0, 0.0, 0.0, 0.0, 0.0, 0.0, 0.0, 0.0, 0.0, 0.0, 0.0, 0.0, 0.0, 0.0, 0.0, 0.0, 0.0, 0.0, 0.0, 0.0, 0.0, 0.0, 0.0, 0.0, 0.0, 0.0, 0.0, 0.0, 0.0, 0.0, 0.0, 0.0, 0.0, 0.0, 0.0, 0.0, 0.0, 0.0, 0.0, 0.0, 0.0, 0.0, 0.0, 0.0, 0.0, 0.0, 0.0, 0.0, 0.0, 0.0, 0.0, 0.0, 0.0, 0.0, 0.0, 0.0, 0.0, 0.375, 0.0, 0.375, 0.25, 0.625, 0.25, 0.625, 0.0, 0.375, 0.25, 0.375, 0.5, 0.625, 0.5, 0.625, 0.25, 0.375, 0.5, 0.375, 0.75, 0.625, 0.75, 0.625, 0.5, 0.375, 0.75, 0.375, 1.0, 0.625, 1.0, 0.625, 0.75, 0.125, 0.5, 0.125, 0.75, 0.375, 0.75, 0.375, 0.5, 0.625, 0.5, 0.625, 0.75, 0.875, 0.75, 0.875, 0.5, 0.375, 0.0, 0.375, 0.25, 0.625, 0.25, 0.625, 0.0, 0.375, 0.25, 0.375, 0.5, 0.625, 0.5, 0.625, 0.25, 0.375, 0.5, 0.375, 0.75, 0.625, 0.75, 0.625, 0.5, 0.375, 0.75, 0.375, 1.0, 0.625, 1.0, 0.625, 0.75, 0.125, 0.5, 0.125, 0.75, 0.375, 0.75, 0.375, 0.5, 0.625, 0.5, 0.625, 0.75, 0.875, 0.75, 0.875, 0.5, 0.0, 0.0, 0.0, 0.0, 0.0, 0.0, 0.0, 0.0, 0.0, 0.0, 0.0, 0.0, 0.0, 0.0, 0.0, 0.0, 0.0, 0.0, 0.0, 0.0, 0.0, 0.0, 0.0, 0.0, 0.0, 0.0, 0.0, 0.0, 0.0, 0.0, 0.0, 0.0, 0.0, 0.0, 0.0, 0.0, 0.0, 0.0, 0.0, 0.0, 0.0, 0.0, 0.0, 0.0, 0.0, 0.0, 0.0, 0.0, 0.0, 0.0, 0.0, 0.0, 0.0, 0.0, 0.0, 0.0, 0.0, 0.0, 0.0, 0.0, 0.0, 0.0, 0.0, 0.0, 0.0, 0.0, 0.0, 0.0, 0.0, 0.0, 0.0, 0.0, 0.0, 0.0, 0.0, 0.0, 0.0, 0.0, 0.0, 0.0, 0.0, 0.0, 0.0, 0.0, 0.0, 0.0, 0.0, 0.0, 0.0, 0.0, 0.0, 0.0, 0.0, 0.0, 0.0, 0.0, 0.0, 0.0, 0.0, 0.0, 0.0, 0.0, 0.0, 0.0, 0.0, 0.0, 0.0, 0.0, 0.0, 0.0, 0.0, 0.0, 0.0, 0.0, 0.0, 0.0, 0.0, 0.0, 0.0, 0.0, 0.0, 0.0, 0.0, 0.0, 0.0, 0.0, 0.0, 0.0, 0.0, 0.0, 0.0, 0.0, 0.0, 0.0, 0.0, 0.0, 0.0, 0.0, 0.0, 0.0, 0.0, 0.0, 0.0, 0.0, 0.0, 0.0, 0.0, 0.0, 0.0, 0.0, 0.0, 0.0, 0.0, 0.0, 0.0, 0.0, 0.0, 0.0, 0.0, 0.0, 0.0, 0.0, 0.0, 0.0, 0.0, 0.0, 0.0, 0.0, 0.0, 0.0, 0.0, 0.0, 0.0, 0.0, 0.0, 0.0, 0.0, 0.0, 0.0, 0.0, 0.0, 0.0, 0.0, 0.0, 0.0, 0.0, 0.0, 0.0, 0.0, 0.0, 0.0, 0.0, 0.375, 0.0, 0.375, 0.25, 0.625, 0.25, 0.625, 0.0, 0.375, 0.25, 0.375, 0.5, 0.625, 0.5, 0.625, 0.25, 0.375, 0.5, 0.375, 0.75, 0.625, 0.75, 0.625, 0.5, 0.375, 0.75, 0.375, 1.0, 0.625, 1.0, 0.625, 0.75, 0.125, 0.5, 0.125, 0.75, 0.375, 0.75, 0.375, 0.5, 0.625, 0.5, 0.625, 0.75, 0.875, 0.75, 0.875, 0.5, 0.375, 0.0, 0.375, 0.25, 0.625, 0.25, 0.625, 0.0, 0.375, 0.25, 0.375, 0.5, 0.625, 0.5, 0.625, 0.25, 0.375, 0.5, 0.375, 0.75, 0.625, 0.75, 0.625, 0.5, 0.375, 0.75, 0.375, 1.0, 0.625, 1.0, 0.625, 0.75, 0.125, 0.5, 0.125, 0.75, 0.375, 0.75, 0.375, 0.5, 0.625, 0.5, 0.625, 0.75, 0.875, 0.75, 0.875, 0.5, 0.0, 0.0, 0.0, 0.0, 0.0, 0.0, 0.0, 0.0, 0.0, 0.0, 0.0, 0.0, 0.0, 0.0, 0.0, 0.0, 0.0, 0.0, 0.0, 0.0, 0.0, 0.0, 0.0, 0.0, 0.0, 0.0, 0.0, 0.0, 0.0, 0.0, 0.0, 0.0, 0.0, 0.0, 0.0, 0.0, 0.0, 0.0, 0.0, 0.0, 0.0, 0.0, 0.0, 0.0, 0.0, 0.0, 0.0, 0.0, 0.0, 0.0, 0.0, 0.0, 0.0, 0.0, 0.0, 0.0, 0.0, 0.0, 0.0, 0.0, 0.0, 0.0, 0.0, 0.0, 0.0, 0.0, 0.0, 0.0, 0.0, 0.0, 0.0, 0.0, 0.0, 0.0, 0.0, 0.0, 0.0, 0.0, 0.0, 0.0, 0.0, 0.0, 0.0, 0.0, 0.0, 0.0, 0.0, 0.0, 0.0, 0.0, 0.0, 0.0, 0.0, 0.0, 0.0, 0.0, 0.375, 0.0, 0.625, 0.0, 0.625, 0.25, 0.375, 0.25, 0.375, 0.25, 0.625, 0.25, 0.625, 0.5, 0.375, 0.5, 0.375, 0.5, 0.625, 0.5, 0.625, 0.75, 0.375, 0.75, 0.375, 0.75, 0.625, 0.75, 0.625, 1.0, 0.375, 1.0, 0.125, 0.5, 0.375, 0.5, 0.375, 0.75, 0.125, 0.75, 0.625, 0.5, 0.875, 0.5, 0.875, 0.75, 0.625, 0.75, 0.375, 0.0, 0.625, 0.0, 0.625, 0.25, 0.375, 0.25, 0.375, 0.25, 0.625, 0.25, 0.625, 0.5, 0.375, 0.5, 0.375, 0.5, 0.625, 0.5, 0.625, 0.75, 0.375, 0.75, 0.375, 0.75, 0.625, 0.75, 0.625, 1.0, 0.375, 1.0, 0.125, 0.5, 0.375, 0.5, 0.375, 0.75, 0.125, 0.75, 0.625, 0.5, 0.875, 0.5, 0.875, 0.75, 0.625, 0.75, 0.375, 0.0, 0.625, 0.0, 0.625, 0.25, 0.375, 0.25, 0.375, 0.25, 0.625, 0.25, 0.625, 0.5, 0.375, 0.5, 0.375, 0.5, 0.625, 0.5, 0.625, 0.75, 0.375, 0.75, 0.375, 0.75, 0.625, 0.75, 0.625, 1.0, 0.375, 1.0, 0.125, 0.5, 0.375, 0.5, 0.375, 0.75, 0.125, 0.75, 0.625, 0.5, 0.875, 0.5, 0.875, 0.75, 0.625, 0.75, 0.375, 0.0, 0.625, 0.0, 0.625, 0.25, 0.375, 0.25, 0.375, 0.25, 0.625, 0.25, 0.625, 0.5, 0.375, 0.5, 0.375, 0.5, 0.625, 0.5, 0.625, 0.75, 0.375, 0.75, 0.375, 0.75, 0.625, 0.75, 0.625, 1.0, 0.375, 1.0, 0.125, 0.5, 0.375, 0.5, 0.375, 0.75, 0.125, 0.75, 0.625, 0.5, 0.875, 0.5, 0.875, 0.75, 0.625, 0.75, 0.375, 0.0, 0.625, 0.0, 0.625, 0.25, 0.375, 0.25, 0.375, 0.25, 0.625, 0.25, 0.625, 0.5, 0.375, 0.5, 0.375, 0.5, 0.625, 0.5, 0.625, 0.75, 0.375, 0.75, 0.375, 0.75, 0.625, 0.75, 0.625, 1.0, 0.375, 1.0, 0.125, 0.5, 0.375, 0.5, 0.375, 0.75, 0.125, 0.75, 0.625, 0.5, 0.875, 0.5, 0.875, 0.75, 0.625, 0.75, 0.375, 0.0, 0.625, 0.0, 0.625, 0.25, 0.375, 0.25, 0.375, 0.25, 0.625, 0.25, 0.625, 0.5, 0.375, 0.5, 0.375, 0.5, 0.625, 0.5, 0.625, 0.75, 0.375, 0.75, 0.375, 0.75, 0.625, 0.75, 0.625, 1.0, 0.375, 1.0, 0.125, 0.5, 0.375, 0.5, 0.375, 0.75, 0.125, 0.75, 0.625, 0.5, 0.875, 0.5, 0.875, 0.75, 0.625, 0.75, 0.375, 0.0, 0.625, 0.0, 0.625, 0.25, 0.375, 0.25, 0.375, 0.25, 0.625, 0.25, 0.625, 0.5, 0.375, 0.5, 0.375, 0.5, 0.625, 0.5, 0.625, 0.75, 0.375, 0.75, 0.375, 0.75, 0.625, 0.75, 0.625, 1.0, 0.375, 1.0, 0.125, 0.5, 0.375, 0.5, 0.375, 0.75, 0.125, 0.75, 0.625, 0.5, 0.875, 0.5, 0.875, 0.75, 0.625, 0.75, 0.375, 0.0, 0.625, 0.0, 0.625, 0.25, 0.375, 0.25, 0.375, 0.25, 0.625, 0.25, 0.625, 0.5, 0.375, 0.5, 0.375, 0.5, 0.625, 0.5, 0.625, 0.75, 0.375, 0.75, 0.375, 0.75, 0.625, 0.75, 0.625, 1.0, 0.375, 1.0, 0.125, 0.5, 0.375, 0.5, 0.375, 0.75, 0.125, 0.75, 0.625, 0.5, 0.875, 0.5, 0.875, 0.75, 0.625, 0.75, 0.0, 0.0, 0.0, 0.0, 0.0, 0.0, 0.0, 0.0, 0.0, 0.0, 0.0, 0.0, 0.0, 0.0, 0.0, 0.0, 0.0, 0.0, 0.0, 0.0, 0.0, 0.0, 0.0, 0.0, 0.0, 0.0, 0.0, 0.0, 0.0, 0.0, 0.0, 0.0, 0.0, 0.0, 0.0, 0.0, 0.0, 0.0, 0.0, 0.0, 0.0, 0.0, 0.0, 0.0, 0.0, 0.0, 0.0, 0.0, 0.0, 0.0, 0.0, 0.0, 0.0, 0.0, 0.0, 0.0, 0.0, 0.0, 0.0, 0.0, 0.0, 0.0, 0.0, 0.0, 0.0, 0.0, 0.0, 0.0, 0.0, 0.0, 0.0, 0.0, 0.0, 0.0, 0.0, 0.0, 0.0, 0.0, 0.0, 0.0, 0.0, 0.0, 0.0, 0.0, 0.0, 0.0, 0.0, 0.0, 0.0, 0.0, 0.0, 0.0, 0.0, 0.0, 0.0, 0.0, 0.0, 0.0, 0.0, 0.0, 0.0, 0.0, 0.0, 0.0, 0.0, 0.0, 0.0, 0.0, 0.0, 0.0, 0.0, 0.0, 0.0, 0.0, 0.0, 0.0, 0.0, 0.0, 0.0, 0.0, 0.0, 0.0, 0.0, 0.0, 0.0, 0.0, 0.0, 0.0, 0.0, 0.0, 0.0, 0.0, 0.0, 0.0, 0.0, 0.0, 0.0, 0.0, 0.0, 0.0, 0.0, 0.0, 0.0, 0.0, 0.0, 0.0, 0.0, 0.0, 0.0, 0.0, 0.0, 0.0, 0.0, 0.0, 0.0, 0.0, 0.0, 0.0, 0.0, 0.0, 0.0, 0.0, 0.0, 0.0, 0.0, 0.0, 0.0, 0.0, 0.0, 0.0, 0.0, 0.0, 0.0, 0.0, 0.0, 0.0, 0.0, 0.0, 0.0, 0.0, 0.0, 0.0, 0.0, 0.0, 0.0, 0.0, 0.0, 0.0, 0.0, 0.0, 0.0, 0.0, 0.0, 0.0, 0.0, 0.0, 0.0, 0.0, 0.0, 0.0, 0.0, 0.0, 0.0, 0.0, 0.0, 0.0, 0.0, 0.0, 0.0, 0.0, 0.0, 0.0, 0.0, 0.0, 0.0, 0.0, 0.0, 0.0, 0.0, 0.0, 0.0, 0.0, 0.0, 0.0, 0.0, 0.0, 0.0, 0.0, 0.0, 0.0, 0.0, 0.0, 0.0, 0.0, 0.0, 0.0, 0.0, 0.0, 0.0, 0.0, 0.0, 0.0, 0.0, 0.0, 0.0, 0.0, 0.0, 0.0, 0.0, 0.0, 0.0, 0.0, 0.0, 0.0, 0.0, 0.0, 0.0, 0.0, 0.0, 0.0, 0.0, 0.0, 0.0, 0.0, 0.0, 0.0, 0.0, 0.0, 0.0, 0.0, 0.0, 0.0, 0.0, 0.0, 0.0, 0.0, 0.0, 0.0, 0.0, 0.0, 0.0, 0.0, 0.0, 0.0, 0.0, 0.0, 0.0, 0.0, 0.0, 0.0, 0.0, 0.0, 0.0, 0.0, 0.0, 0.0, 0.0, 0.0, 0.0, 0.0, 0.0, 0.0, 0.0, 0.0, 0.0, 0.0, 0.0, 0.0, 0.0, 0.0, 0.0, 0.0, 0.0, 0.0, 0.0, 0.0, 0.0, 0.0, 0.0, 0.0, 0.0, 0.0, 0.0, 0.0, 0.0, 0.0, 0.0, 0.0, 0.0, 0.0, 0.0, 0.0, 0.0, 0.0, 0.0, 0.0, 0.375, 0.0, 0.625, 0.0, 0.625, 0.25, 0.375, 0.25, 0.375, 0.25, 0.625, 0.25, 0.625, 0.5, 0.375, 0.5, 0.375, 0.5, 0.625, 0.5, 0.625, 0.75, 0.375, 0.75, 0.375, 0.75, 0.625, 0.75, 0.625, 1.0, 0.375, 1.0, 0.125, 0.5, 0.375, 0.5, 0.375, 0.75, 0.125, 0.75, 0.625, 0.5, 0.875, 0.5, 0.875, 0.75, 0.625, 0.75, 0.375, 0.0, 0.625, 0.0, 0.625, 0.25, 0.375, 0.25, 0.375, 0.25, 0.625, 0.25, 0.625, 0.5, 0.375, 0.5, 0.375, 0.5, 0.625, 0.5, 0.625, 0.75, 0.375, 0.75, 0.375, 0.75, 0.625, 0.75, 0.625, 1.0, 0.375, 1.0, 0.125, 0.5, 0.375, 0.5, 0.375, 0.75, 0.125, 0.75, 0.625, 0.5, 0.875, 0.5, 0.875, 0.75, 0.625, 0.75, 0.0, 0.0, 0.0, 0.0, 0.0, 0.0, 0.0, 0.0, 0.0, 0.0, 0.0, 0.0, 0.0, 0.0, 0.0, 0.0, 0.0, 0.0, 0.0, 0.0, 0.0, 0.0, 0.0, 0.0, 0.0, 0.0, 0.0, 0.0, 0.0, 0.0, 0.0, 0.0, 0.0, 0.0, 0.0, 0.0, 0.0, 0.0, 0.0, 0.0, 0.0, 0.0, 0.0, 0.0, 0.0, 0.0, 0.0, 0.0, 0.0, 0.0, 0.0, 0.0, 0.0, 0.0, 0.0, 0.0, 0.0, 0.0, 0.0, 0.0, 0.0, 0.0, 0.0, 0.0, 0.0, 0.0, 0.0, 0.0, 0.0, 0.0, 0.0, 0.0, 0.0, 0.0, 0.0, 0.0, 0.0, 0.0, 0.0, 0.0, 0.0, 0.0, 0.0, 0.0, 0.0, 0.0, 0.0, 0.0, 0.0, 0.0, 0.0, 0.0, 0.0, 0.0, 0.0, 0.0, 0.0, 0.0, 0.0, 0.0, 0.0, 0.0, 0.0, 0.0, 0.0, 0.0, 0.0, 0.0, 0.0, 0.0, 0.0, 0.0, 0.0, 0.0, 0.0, 0.0, 0.0, 0.0, 0.0, 0.0, 0.0, 0.0, 0.0, 0.0, 0.0, 0.0, 0.0, 0.0, 0.0, 0.0, 0.0, 0.0, 0.0, 0.0, 0.0, 0.0, 0.0, 0.0, 0.0, 0.0, 0.0, 0.0, 0.0, 0.0, 0.0, 0.0, 0.0, 0.0, 0.0, 0.0, 0.0, 0.0, 0.0, 0.0, 0.0, 0.0, 0.0, 0.0, 0.0, 0.0, 0.0, 0.0, 0.0, 0.0, 0.0, 0.0, 0.0, 0.0, 0.0, 0.0, 0.0, 0.0, 0.0, 0.0, 0.0, 0.0, 0.0, 0.0, 0.0, 0.0, 0.0, 0.0, 0.0, 0.0, 0.0, 0.0, 0.0, 0.0, 0.0, 0.0, 0.0, 0.0, 0.375, 0.0, 0.625, 0.0, 0.625, 0.25, 0.375, 0.25, 0.375, 0.25, 0.625, 0.25, 0.625, 0.5, 0.375, 0.5, 0.375, 0.5, 0.625, 0.5, 0.625, 0.75, 0.375, 0.75, 0.375, 0.75, 0.625, 0.75, 0.625, 1.0, 0.375, 1.0, 0.125, 0.5, 0.375, 0.5, 0.375, 0.75, 0.125, 0.75, 0.625, 0.5, 0.875, 0.5, 0.875, 0.75, 0.625, 0.75, 0.375, 0.0, 0.625, 0.0, 0.625, 0.25, 0.375, 0.25, 0.375, 0.25, 0.625, 0.25, 0.625, 0.5, 0.375, 0.5, 0.375, 0.5, 0.625, 0.5, 0.625, 0.75, 0.375, 0.75, 0.375, 0.75, 0.625, 0.75, 0.625, 1.0, 0.375, 1.0, 0.125, 0.5, 0.375, 0.5, 0.375, 0.75, 0.125, 0.75, 0.625, 0.5, 0.875, 0.5, 0.875, 0.75, 0.625, 0.75, 0.0, 0.0, 0.0, 0.0, 0.0, 0.0, 0.0, 0.0, 0.0, 0.0, 0.0, 0.0, 0.0, 0.0, 0.0, 0.0, 0.0, 0.0, 0.0, 0.0, 0.0, 0.0, 0.0, 0.0, 0.0, 0.0, 0.0, 0.0, 0.0, 0.0, 0.0, 0.0, 0.0, 0.0, 0.0, 0.0, 0.0, 0.0, 0.0, 0.0, 0.0, 0.0, 0.0, 0.0, 0.0, 0.0, 0.0, 0.0, 0.0, 0.0, 0.0, 0.0, 0.0, 0.0, 0.0, 0.0, 0.0, 0.0, 0.0, 0.0, 0.0, 0.0, 0.0, 0.0, 0.0, 0.0, 0.0, 0.0, 0.0, 0.0, 0.0, 0.0, 0.0, 0.0, 0.0, 0.0, 0.0, 0.0, 0.0, 0.0, 0.0, 0.0, 0.0, 0.0, 0.0, 0.0, 0.0, 0.0, 0.0, 0.0, 0.0, 0.0, 0.0, 0.0, 0.0, 0.0, 0.375, 0.0, 0.375, 0.25, 0.625, 0.25, 0.625, 0.0, 0.375, 0.25, 0.375, 0.5, 0.625, 0.5, 0.625, 0.25, 0.375, 0.5, 0.375, 0.75, 0.625, 0.75, 0.625, 0.5, 0.375, 0.75, 0.375, 1.0, 0.625, 1.0, 0.625, 0.75, 0.125, 0.5, 0.125, 0.75, 0.375, 0.75, 0.375, 0.5, 0.625, 0.5, 0.625, 0.75, 0.875, 0.75, 0.875, 0.5, 0.375, 0.0, 0.375, 0.25, 0.625, 0.25, 0.625, 0.0, 0.375, 0.25, 0.375, 0.5, 0.625, 0.5, 0.625, 0.25, 0.375, 0.5, 0.375, 0.75, 0.625, 0.75, 0.625, 0.5, 0.375, 0.75, 0.375, 1.0, 0.625, 1.0, 0.625, 0.75, 0.125, 0.5, 0.125, 0.75, 0.375, 0.75, 0.375, 0.5, 0.625, 0.5, 0.625, 0.75, 0.875, 0.75, 0.875, 0.5, 0.375, 0.0, 0.375, 0.25, 0.625, 0.25, 0.625, 0.0, 0.375, 0.25, 0.375, 0.5, 0.625, 0.5, 0.625, 0.25, 0.375, 0.5, 0.375, 0.75, 0.625, 0.75, 0.625, 0.5, 0.375, 0.75, 0.375, 1.0, 0.625, 1.0, 0.625, 0.75, 0.125, 0.5, 0.125, 0.75, 0.375, 0.75, 0.375, 0.5, 0.625, 0.5, 0.625, 0.75, 0.875, 0.75, 0.875, 0.5, 0.375, 0.0, 0.375, 0.25, 0.625, 0.25, 0.625, 0.0, 0.375, 0.25, 0.375, 0.5, 0.625, 0.5, 0.625, 0.25, 0.375, 0.5, 0.375, 0.75, 0.625, 0.75, 0.625, 0.5, 0.375, 0.75, 0.375, 1.0, 0.625, 1.0, 0.625, 0.75, 0.125, 0.5, 0.125, 0.75, 0.375, 0.75, 0.375, 0.5, 0.625, 0.5, 0.625, 0.75, 0.875, 0.75, 0.875, 0.5, 0.375, 0.0, 0.375, 0.25, 0.625, 0.25, 0.625, 0.0, 0.375, 0.25, 0.375, 0.5, 0.625, 0.5, 0.625, 0.25, 0.375, 0.5, 0.375, 0.75, 0.625, 0.75, 0.625, 0.5, 0.375, 0.75, 0.375, 1.0, 0.625, 1.0, 0.625, 0.75, 0.125, 0.5, 0.125, 0.75, 0.375, 0.75, 0.375, 0.5, 0.625, 0.5, 0.625, 0.75, 0.875, 0.75, 0.875, 0.5, 0.375, 0.0, 0.375, 0.25, 0.625, 0.25, 0.625, 0.0, 0.375, 0.25, 0.375, 0.5, 0.625, 0.5, 0.625, 0.25, 0.375, 0.5, 0.375, 0.75, 0.625, 0.75, 0.625, 0.5, 0.375, 0.75, 0.375, 1.0, 0.625, 1.0, 0.625, 0.75, 0.125, 0.5, 0.125, 0.75, 0.375, 0.75, 0.375, 0.5, 0.625, 0.5, 0.625, 0.75, 0.875, 0.75, 0.875, 0.5, 0.375, 0.0, 0.375, 0.25, 0.625, 0.25, 0.625, 0.0, 0.375, 0.25, 0.375, 0.5, 0.625, 0.5, 0.625, 0.25, 0.375, 0.5, 0.375, 0.75, 0.625, 0.75, 0.625, 0.5, 0.375, 0.75, 0.375, 1.0, 0.625, 1.0, 0.625, 0.75, 0.125, 0.5, 0.125, 0.75, 0.375, 0.75, 0.375, 0.5, 0.625, 0.5, 0.625, 0.75, 0.875, 0.75, 0.875, 0.5, 0.375, 0.0, 0.375, 0.25, 0.625, 0.25, 0.625, 0.0, 0.375, 0.25, 0.375, 0.5, 0.625, 0.5, 0.625, 0.25, 0.375, 0.5, 0.375, 0.75, 0.625, 0.75, 0.625, 0.5, 0.375, 0.75, 0.375, 1.0, 0.625, 1.0, 0.625, 0.75, 0.125, 0.5, 0.125, 0.75, 0.375, 0.75, 0.375, 0.5, 0.625, 0.5, 0.625, 0.75, 0.875, 0.75, 0.875, 0.5, 0.0, 0.0, 0.0, 0.0, 0.0, 0.0, 0.0, 0.0, 0.0, 0.0, 0.0, 0.0, 0.0, 0.0, 0.0, 0.0, 0.0, 0.0, 0.0, 0.0, 0.0, 0.0, 0.0, 0.0, 0.0, 0.0, 0.0, 0.0, 0.0, 0.0, 0.0, 0.0, 0.0, 0.0, 0.0, 0.0, 0.0, 0.0, 0.0, 0.0, 0.0, 0.0, 0.0, 0.0, 0.0, 0.0, 0.0, 0.0, 0.0, 0.0, 0.0, 0.0, 0.0, 0.0, 0.0, 0.0, 0.0, 0.0, 0.0, 0.0, 0.0, 0.0, 0.0, 0.0, 0.0, 0.0, 0.0, 0.0, 0.0, 0.0, 0.0, 0.0, 0.0, 0.0, 0.0, 0.0, 0.0, 0.0, 0.0, 0.0, 0.0, 0.0, 0.0, 0.0, 0.0, 0.0, 0.0, 0.0, 0.0, 0.0, 0.0, 0.0, 0.0, 0.0, 0.0, 0.0, 0.0, 0.0, 0.0, 0.0, 0.0, 0.0, 0.0, 0.0, 0.0, 0.0, 0.0, 0.0, 0.0, 0.0, 0.0, 0.0, 0.0, 0.0, 0.0, 0.0, 0.0, 0.0, 0.0, 0.0, 0.0, 0.0, 0.0, 0.0, 0.0, 0.0, 0.0, 0.0, 0.0, 0.0, 0.0, 0.0, 0.0, 0.0, 0.0, 0.0, 0.0, 0.0, 0.0, 0.0, 0.0, 0.0, 0.0, 0.0, 0.0, 0.0, 0.0, 0.0, 0.0, 0.0, 0.0, 0.0, 0.0, 0.0, 0.0, 0.0, 0.0, 0.0, 0.0, 0.0, 0.0, 0.0, 0.0, 0.0, 0.0, 0.0, 0.0, 0.0, 0.0, 0.0, 0.0, 0.0, 0.0, 0.0, 0.0, 0.0, 0.0, 0.0, 0.0, 0.0, 0.0, 0.0, 0.0, 0.0, 0.0, 0.0, 0.0, 0.0, 0.0, 0.0, 0.0, 0.0, 0.0, 0.0, 0.0, 0.0, 0.0, 0.0, 0.0, 0.0, 0.0, 0.0, 0.0, 0.0, 0.0, 0.0, 0.0, 0.0, 0.0, 0.0, 0.0, 0.0, 0.0, 0.0, 0.0, 0.0, 0.0, 0.0, 0.0, 0.0, 0.0, 0.0, 0.0, 0.0, 0.0, 0.0, 0.0, 0.0, 0.0, 0.0, 0.0, 0.0, 0.0, 0.0, 0.0, 0.0, 0.0, 0.0, 0.0, 0.0, 0.0, 0.0, 0.0, 0.0, 0.0, 0.0, 0.0, 0.0, 0.0, 0.0, 0.0, 0.0, 0.0, 0.0, 0.0, 0.0, 0.0, 0.0, 0.0, 0.0, 0.0, 0.0, 0.0, 0.0, 0.0, 0.0, 0.0, 0.0, 0.0, 0.0, 0.0, 0.0, 0.0, 0.0, 0.0, 0.0, 0.0, 0.0, 0.0, 0.0, 0.0, 0.0, 0.0, 0.0, 0.0, 0.0, 0.0, 0.0, 0.0, 0.0, 0.0, 0.0, 0.0, 0.0, 0.0, 0.0, 0.0, 0.0, 0.0, 0.0, 0.0, 0.0, 0.0, 0.0, 0.0, 0.0, 0.0, 0.0, 0.0, 0.0, 0.0, 0.0, 0.0, 0.0, 0.0, 0.0, 0.0, 0.0, 0.0, 0.0, 0.0, 0.0, 0.0, 0.0, 0.0, 0.0, 0.0, 0.0, 0.0, 0.0, 0.0, 0.0, 0.0, 0.0, 0.0, 0.0, 0.375, 0.0, 0.375, 0.25, 0.625, 0.25, 0.625, 0.0, 0.375, 0.25, 0.375, 0.5, 0.625, 0.5, 0.625, 0.25, 0.375, 0.5, 0.375, 0.75, 0.625, 0.75, 0.625, 0.5, 0.375, 0.75, 0.375, 1.0, 0.625, 1.0, 0.625, 0.75, 0.125, 0.5, 0.125, 0.75, 0.375, 0.75, 0.375, 0.5, 0.625, 0.5, 0.625, 0.75, 0.875, 0.75, 0.875, 0.5, 0.375, 0.0, 0.375, 0.25, 0.625, 0.25, 0.625, 0.0, 0.375, 0.25, 0.375, 0.5, 0.625, 0.5, 0.625, 0.25, 0.375, 0.5, 0.375, 0.75, 0.625, 0.75, 0.625, 0.5, 0.375, 0.75, 0.375, 1.0, 0.625, 1.0, 0.625, 0.75, 0.125, 0.5, 0.125, 0.75, 0.375, 0.75, 0.375, 0.5, 0.625, 0.5, 0.625, 0.75, 0.875, 0.75, 0.875, 0.5, 0.0, 0.0, 0.0, 0.0, 0.0, 0.0, 0.0, 0.0, 0.0, 0.0, 0.0, 0.0, 0.0, 0.0, 0.0, 0.0, 0.0, 0.0, 0.0, 0.0, 0.0, 0.0, 0.0, 0.0, 0.0, 0.0, 0.0, 0.0, 0.0, 0.0, 0.0, 0.0, 0.0, 0.0, 0.0, 0.0, 0.0, 0.0, 0.0, 0.0, 0.0, 0.0, 0.0, 0.0, 0.0, 0.0, 0.0, 0.0, 0.0, 0.0, 0.0, 0.0, 0.0, 0.0, 0.0, 0.0, 0.0, 0.0, 0.0, 0.0, 0.0, 0.0, 0.0, 0.0, 0.0, 0.0, 0.0, 0.0, 0.0, 0.0, 0.0, 0.0, 0.0, 0.0, 0.0, 0.0, 0.0, 0.0, 0.0, 0.0, 0.0, 0.0, 0.0, 0.0, 0.0, 0.0, 0.0, 0.0, 0.0, 0.0, 0.0, 0.0, 0.0, 0.0, 0.0, 0.0, 0.0, 0.0, 0.0, 0.0, 0.0, 0.0, 0.0, 0.0, 0.0, 0.0, 0.0, 0.0, 0.0, 0.0, 0.0, 0.0, 0.0, 0.0, 0.0, 0.0, 0.0, 0.0, 0.0, 0.0, 0.0, 0.0, 0.0, 0.0, 0.0, 0.0, 0.0, 0.0, 0.0, 0.0, 0.0, 0.0, 0.0, 0.0, 0.0, 0.0, 0.0, 0.0, 0.0, 0.0, 0.0, 0.0, 0.0, 0.0, 0.0, 0.0, 0.0, 0.0, 0.0, 0.0, 0.0, 0.0, 0.0, 0.0, 0.0, 0.0, 0.0, 0.0, 0.0, 0.0, 0.0, 0.0, 0.0, 0.0, 0.0, 0.0, 0.0, 0.0, 0.0, 0.0, 0.0, 0.0, 0.0, 0.0, 0.0, 0.0, 0.0, 0.0, 0.0, 0.0, 0.0, 0.0, 0.0, 0.0, 0.0, 0.0, 0.0, 0.0, 0.0, 0.0, 0.0, 0.0, 0.375, 0.0, 0.375, 0.25, 0.625, 0.25, 0.625, 0.0, 0.375, 0.25, 0.375, 0.5, 0.625, 0.5, 0.625, 0.25, 0.375, 0.5, 0.375, 0.75, 0.625, 0.75, 0.625, 0.5, 0.375, 0.75, 0.375, 1.0, 0.625, 1.0, 0.625, 0.75, 0.125, 0.5, 0.125, 0.75, 0.375, 0.75, 0.375, 0.5, 0.625, 0.5, 0.625, 0.75, 0.875, 0.75, 0.875, 0.5, 0.375, 0.0, 0.375, 0.25, 0.625, 0.25, 0.625, 0.0, 0.375, 0.25, 0.375, 0.5, 0.625, 0.5, 0.625, 0.25, 0.375, 0.5, 0.375, 0.75, 0.625, 0.75, 0.625, 0.5, 0.375, 0.75, 0.375, 1.0, 0.625, 1.0, 0.625, 0.75, 0.125, 0.5, 0.125, 0.75, 0.375, 0.75, 0.375, 0.5, 0.625, 0.5, 0.625, 0.75, 0.875, 0.75, 0.875, 0.5, 0.0, 0.0, 0.0, 0.0, 0.0, 0.0, 0.0, 0.0, 0.0, 0.0, 0.0, 0.0, 0.0, 0.0, 0.0, 0.0, 0.0, 0.0, 0.0, 0.0, 0.0, 0.0, 0.0, 0.0, 0.0, 0.0, 0.0, 0.0, 0.0, 0.0, 0.0, 0.0, 0.0, 0.0, 0.0, 0.0, 0.0, 0.0, 0.0, 0.0, 0.0, 0.0, 0.0, 0.0, 0.0, 0.0, 0.0, 0.0, 0.0, 0.0, 0.0, 0.0, 0.0, 0.0, 0.0, 0.0, 0.0, 0.0, 0.0, 0.0, 0.0, 0.0, 0.0, 0.0, 0.0, 0.0, 0.0, 0.0, 0.0, 0.0, 0.0, 0.0, 0.0, 0.0, 0.0, 0.0, 0.0, 0.0, 0.0, 0.0, 0.0, 0.0, 0.0, 0.0, 0.0, 0.0, 0.0, 0.0, 0.0, 0.0, 0.0, 0.0, 0.0, 0.0, 0.0, 0.0])
me_cube_002.materials.append(mat_material)
me_cube_002.use_mirror_vertex_groups = False
me_cube_002.update()

# ---- objects
ob_cube_001 = bpy.data.objects.new('Cube.001', me_cube_001)
ob_cube_002 = bpy.data.objects.new('Cube.002', me_cube_002)

# ---- transforms, parenting, visibility, modifiers, constraints
ob_cube_001.location = (0.0, 0.0, 0.0)
ob_cube_001.scale = (3.649, 10.93, 3.772)
ob_cube_001.lock_rotations_4d = False
ob_cube_001.empty_display_type = 'ARROWS'
ob_cube_001.lineart.crease_threshold = 0.0
ob_cube_002.location = (0.0, -0.03986, 0.0)
ob_cube_002.scale = (3.649, 10.93, 3.772)
ob_cube_002.lock_rotations_4d = False
ob_cube_002.empty_display_type = 'ARROWS'
ob_cube_002.lineart.crease_threshold = 0.0

# ---- collection membership
col_collection.objects.link(ob_cube_001)
col_collection.objects.link(ob_cube_002)

# ---- scene / render settings (as saved in the file)
scene.frame_start = 1; scene.frame_end = 250; scene.frame_set(1)
scene.render.engine = 'BLENDER_EEVEE_NEXT'
scene.cycles.sampling_pattern = 'TABULATED_SOBOL'
scene.view_settings.view_transform = 'Filmic'
bpy.context.view_layer.update()

# ---- added for rendering (the .blend has no active camera and no usable light): camera, sun
cam_auto = bpy.data.cameras.new('AutoCamera')
cam_auto.lens = 50.0
cam_auto.sensor_width = 36.0
cam_auto.clip_end = 1000.0
ob_auto_camera = bpy.data.objects.new('AutoCamera', cam_auto)
scene.collection.objects.link(ob_auto_camera)
ob_auto_camera.location = (25.7174, -29.4479, 20.6133)
ob_auto_camera.rotation_euler = (1.09748, -7.21219e-08, 0.694738)
scene.camera = ob_auto_camera
light_auto_sun = bpy.data.lights.new('AutoSun', 'SUN')
light_auto_sun.energy = 3.0
light_auto_sun.angle = 0.0523599
ob_auto_sun = bpy.data.objects.new('AutoSun', light_auto_sun)
scene.collection.objects.link(ob_auto_sun)
ob_auto_sun.rotation_euler = (0.872665, 0.174533, 0.523599)
bpy.context.view_layer.update()
